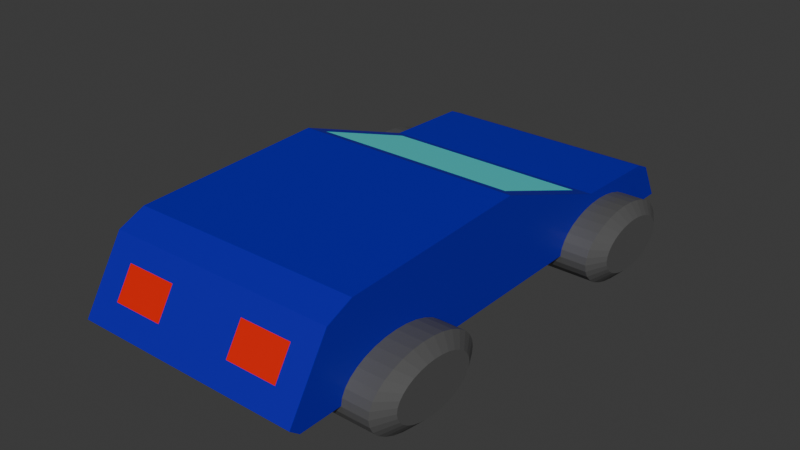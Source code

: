# Source: Car-Blue_1_.blend  (saved by Blender 4.1.23; exported with 4.5.12 LTS)
import bpy
from mathutils import Matrix  # noqa: F401  (used for matrix-valued properties, if any)

bpy.ops.wm.read_factory_settings(use_empty=True)
scene = bpy.context.scene
scene.name = 'Scene'

# ---- collections
col_collection = bpy.data.collections.new('Collection'); scene.collection.children.link(col_collection)

# ---- materials (node trees are filled in below, after node groups)
mat_material_005 = bpy.data.materials.new('Material.005')
mat_material_005.use_transparent_shadow = False
mat_material_003 = bpy.data.materials.new('Material.003')
mat_material_003.use_transparent_shadow = False
mat_material_004 = bpy.data.materials.new('Material.004')
mat_material_004.use_transparent_shadow = False
mat_material_001 = bpy.data.materials.new('Material.001')
mat_material_001.use_transparent_shadow = False
mat_material_002 = bpy.data.materials.new('Material.002')
mat_material_002.use_transparent_shadow = False

# ---- material node trees
mat_material_005.use_nodes = True; mat_material_005.node_tree.nodes.clear()
_N = mat_material_005.node_tree.nodes; _L = mat_material_005.node_tree.links
n0 = _N.new('ShaderNodeBsdfPrincipled'); n0.name = 'Principled BSDF'; n0.location = (10, 300)
n0.inputs[0].default_value = (0.0919, 0.0919, 0.0919, 1.0)
n1 = _N.new('ShaderNodeOutputMaterial'); n1.name = 'Material Output'; n1.location = (300, 300)
_L.new(n0.outputs[0], n1.inputs[0])
n1.is_active_output = True
mat_material_003.use_nodes = True; mat_material_003.node_tree.nodes.clear()
_N = mat_material_003.node_tree.nodes; _L = mat_material_003.node_tree.links
n0 = _N.new('ShaderNodeBsdfPrincipled'); n0.name = 'Principled BSDF'; n0.location = (10, 300)
n0.inputs[0].default_value = (0.01183, 0.0, 0.4179, 1.0)
n1 = _N.new('ShaderNodeOutputMaterial'); n1.name = 'Material Output'; n1.location = (300, 300)
_L.new(n0.outputs[0], n1.inputs[0])
n1.is_active_output = True
mat_material_004.use_nodes = True; mat_material_004.node_tree.nodes.clear()
_N = mat_material_004.node_tree.nodes; _L = mat_material_004.node_tree.links
n0 = _N.new('ShaderNodeBsdfPrincipled'); n0.name = 'Principled BSDF'; n0.location = (10, 300)
n0.inputs[0].default_value = (0.08682, 0.9039, 0.9039, 1.0)
n1 = _N.new('ShaderNodeOutputMaterial'); n1.name = 'Material Output'; n1.location = (300, 300)
_L.new(n0.outputs[0], n1.inputs[0])
n1.is_active_output = True
mat_material_001.use_nodes = True; mat_material_001.node_tree.nodes.clear()
_N = mat_material_001.node_tree.nodes; _L = mat_material_001.node_tree.links
n0 = _N.new('ShaderNodeBsdfPrincipled'); n0.name = 'Principled BSDF'; n0.location = (10, 300)
n0.inputs[0].default_value = (0.8003, 0.004748, 0.0, 1.0)
n1 = _N.new('ShaderNodeOutputMaterial'); n1.name = 'Material Output'; n1.location = (300, 300)
_L.new(n0.outputs[0], n1.inputs[0])
n1.is_active_output = True
mat_material_002.use_nodes = True; mat_material_002.node_tree.nodes.clear()
_N = mat_material_002.node_tree.nodes; _L = mat_material_002.node_tree.links
n0 = _N.new('ShaderNodeBsdfPrincipled'); n0.name = 'Principled BSDF'; n0.location = (10, 300)
n0.inputs[0].default_value = (0.8004, 0.7124, 0.0, 1.0)
n1 = _N.new('ShaderNodeOutputMaterial'); n1.name = 'Material Output'; n1.location = (300, 300)
_L.new(n0.outputs[0], n1.inputs[0])
n1.is_active_output = True

# ---- world
world_world = bpy.data.worlds.new('World'); scene.world = world_world
world_world.use_nodes = True; world_world.node_tree.nodes.clear()
_N = world_world.node_tree.nodes; _L = world_world.node_tree.links
n0 = _N.new('ShaderNodeOutputWorld'); n0.name = 'World Output'; n0.location = (300, 300)
n1 = _N.new('ShaderNodeBackground'); n1.name = 'Background'; n1.location = (10, 300)
n1.inputs[0].default_value = (0.05088, 0.05088, 0.05088, 1.0)
_L.new(n1.outputs[0], n0.inputs[0])
n0.is_active_output = True
world_world.color = (0.05088, 0.05088, 0.05088)
world_world.use_sun_shadow = False
world_world.sun_shadow_jitter_overblur = 0.0

# ---- meshes
me_cylinder_003 = bpy.data.meshes.new('Cylinder.003')
me_cylinder_003.from_pydata([(-0.5016, 0.615, 0.0), (-0.3506, 0.8816, 2.989e-08), (0.5016, 0.615, 0.0), (0.3506, 0.8816, -2.989e-08), (-0.5016, 0.6031, -0.12), (-0.3506, 0.8647, -0.172), (0.5016, 0.6031, -0.12), (0.3506, 0.8647, -0.172), (-0.5016, 0.5681, -0.2353), (-0.3506, 0.8145, -0.3374), (0.5016, 0.5681, -0.2353), (0.3506, 0.8145, -0.3374), (-0.5016, 0.5113, -0.3417), (-0.3506, 0.733, -0.4898), (0.5016, 0.5113, -0.3417), (0.3506, 0.733, -0.4898), (-0.5016, 0.4348, -0.4348), (-0.3506, 0.6234, -0.6234), (0.5016, 0.4348, -0.4348), (0.3506, 0.6234, -0.6234), (-0.5016, 0.3417, -0.5113), (-0.3506, 0.4898, -0.733), (0.5016, 0.3417, -0.5113), (0.3506, 0.4898, -0.733), (-0.5016, 0.2353, -0.5681), (-0.3506, 0.3374, -0.8145), (0.5016, 0.2353, -0.5681), (0.3506, 0.3374, -0.8145), (-0.5016, 0.12, -0.6031), (-0.3506, 0.172, -0.8647), (0.5016, 0.12, -0.6031), (0.3506, 0.172, -0.8647), (-0.5016, -1.002e-13, -0.615), (-0.3506, -1.002e-13, -0.8816), (0.5016, -1.002e-13, -0.615), (0.3506, -1.002e-13, -0.8816), (-0.5016, -0.12, -0.6031), (-0.3506, -0.172, -0.8647), (0.5016, -0.12, -0.6031), (0.3506, -0.172, -0.8647), (-0.5016, -0.2353, -0.5681), (-0.3506, -0.3374, -0.8145), (0.5016, -0.2353, -0.5681), (0.3506, -0.3374, -0.8145), (-0.5016, -0.3417, -0.5113), (-0.3506, -0.4898, -0.733), (0.5016, -0.3417, -0.5113), (0.3506, -0.4898, -0.733), (-0.5016, -0.4348, -0.4348), (-0.3506, -0.6234, -0.6234), (0.5016, -0.4348, -0.4348), (0.3506, -0.6234, -0.6234), (-0.5016, -0.5113, -0.3417), (-0.3506, -0.733, -0.4898), (0.5016, -0.5113, -0.3417), (0.3506, -0.733, -0.4898), (-0.5016, -0.5681, -0.2353), (-0.3506, -0.8145, -0.3374), (0.5016, -0.5681, -0.2353), (0.3506, -0.8145, -0.3374), (-0.5016, -0.6031, -0.12), (-0.3506, -0.8647, -0.172), (0.5016, -0.6031, -0.12), (0.3506, -0.8647, -0.172), (-0.5016, -0.615, 0.0), (-0.3506, -0.8816, 2.989e-08), (0.5016, -0.615, 0.0), (0.3506, -0.8816, -2.989e-08), (-0.5016, -0.6031, 0.12), (-0.3506, -0.8647, 0.172), (0.5016, -0.6031, 0.12), (0.3506, -0.8647, 0.172), (-0.5016, -0.5681, 0.2353), (-0.3506, -0.8145, 0.3374), (0.5016, -0.5681, 0.2353), (0.3506, -0.8145, 0.3374), (-0.5016, -0.5113, 0.3417), (-0.3506, -0.733, 0.4898), (0.5016, -0.5113, 0.3417), (0.3506, -0.733, 0.4898), (-0.5016, -0.4348, 0.4348), (-0.3506, -0.6234, 0.6234), (0.5016, -0.4348, 0.4348), (0.3506, -0.6234, 0.6234), (-0.5016, -0.3417, 0.5113), (-0.3506, -0.4898, 0.733), (0.5016, -0.3417, 0.5113), (0.3506, -0.4898, 0.733), (-0.5016, -0.2353, 0.5681), (-0.3506, -0.3374, 0.8145), (0.5016, -0.2353, 0.5681), (0.3506, -0.3374, 0.8145), (-0.5016, -0.12, 0.6031), (-0.3506, -0.172, 0.8647), (0.5016, -0.12, 0.6031), (0.3506, -0.172, 0.8647), (-0.5016, -1.002e-13, 0.615), (-0.3506, -1.002e-13, 0.8816), (0.5016, -1.002e-13, 0.615), (0.3506, -1.002e-13, 0.8816), (-0.5016, 0.12, 0.6031), (-0.3506, 0.172, 0.8647), (0.5016, 0.12, 0.6031), (0.3506, 0.172, 0.8647), (-0.5016, 0.2353, 0.5681), (-0.3506, 0.3374, 0.8145), (0.5016, 0.2353, 0.5681), (0.3506, 0.3374, 0.8145), (-0.5016, 0.3417, 0.5113), (-0.3506, 0.4898, 0.733), (0.5016, 0.3417, 0.5113), (0.3506, 0.4898, 0.733), (-0.5016, 0.4348, 0.4348), (-0.3506, 0.6234, 0.6234), (0.5016, 0.4348, 0.4348), (0.3506, 0.6234, 0.6234), (-0.5016, 0.5113, 0.3417), (-0.3506, 0.733, 0.4898), (0.5016, 0.5113, 0.3417), (0.3506, 0.733, 0.4898), (-0.5016, 0.5681, 0.2353), (-0.3506, 0.8145, 0.3374), (0.5016, 0.5681, 0.2353), (0.3506, 0.8145, 0.3374), (-0.5016, 0.6031, 0.12), (-0.3506, 0.8647, 0.172), (0.5016, 0.6031, 0.12), (0.3506, 0.8647, 0.172), (-3.285, -5.469, 0.0133), (-0.06781, -5.469, 0.0133), (-3.285, -1.841, 0.0133), (-3.107, -1.992, 2.218), (-0.06781, -1.841, 0.0133), (-0.2455, -1.992, 2.218), (-3.285, -3.709, 0.0133), (-0.2455, -3.559, 1.235), (-3.107, -3.559, 1.235), (-0.06781, -3.709, 0.0133), (-0.5016, -3.325, 5.979e-08), (-0.3506, -3.058, 8.968e-08), (0.5016, -3.325, 5.979e-08), (0.3506, -3.058, 2.989e-08), (-0.5016, -3.337, -0.12), (-0.3506, -3.075, -0.172), (0.5016, -3.337, -0.12), (0.3506, -3.075, -0.172), (-0.5016, -3.372, -0.2353), (-0.3506, -3.125, -0.3374), (0.5016, -3.372, -0.2353), (0.3506, -3.125, -0.3374), (-0.5016, -3.429, -0.3417), (-0.3506, -3.207, -0.4898), (0.5016, -3.429, -0.3417), (0.3506, -3.207, -0.4898), (-0.5016, -3.505, -0.4348), (-0.3506, -3.316, -0.6234), (0.5016, -3.505, -0.4348), (0.3506, -3.316, -0.6234), (-0.5016, -3.598, -0.5113), (-0.3506, -3.45, -0.733), (0.5016, -3.598, -0.5113), (0.3506, -3.45, -0.733), (-0.5016, -3.705, -0.5681), (-0.3506, -3.602, -0.8145), (0.5016, -3.705, -0.5681), (0.3506, -3.602, -0.8145), (-0.5016, -3.82, -0.6031), (-0.3506, -3.768, -0.8647), (0.5016, -3.82, -0.6031), (0.3506, -3.768, -0.8647), (-0.5016, -3.94, -0.615), (-0.3506, -3.94, -0.8816), (0.5016, -3.94, -0.615), (0.3506, -3.94, -0.8816), (-0.5016, -4.06, -0.6031), (-0.3506, -4.112, -0.8647), (0.5016, -4.06, -0.6031), (0.3506, -4.112, -0.8647), (-0.5016, -4.175, -0.5681), (-0.3506, -4.277, -0.8145), (0.5016, -4.175, -0.5681), (0.3506, -4.277, -0.8145), (-0.5016, -4.282, -0.5113), (-0.3506, -4.43, -0.733), (0.5016, -4.282, -0.5113), (0.3506, -4.43, -0.733), (-0.5016, -4.375, -0.4348), (-0.3506, -4.563, -0.6234), (0.5016, -4.375, -0.4348), (0.3506, -4.563, -0.6234), (-0.5016, -4.451, -0.3417), (-0.3506, -4.673, -0.4898), (0.5016, -4.451, -0.3417), (0.3506, -4.673, -0.4898), (-0.5016, -4.508, -0.2353), (-0.3506, -4.754, -0.3374), (0.5016, -4.508, -0.2353), (0.3506, -4.754, -0.3374), (-0.5016, -4.543, -0.12), (-0.3506, -4.805, -0.172), (0.5016, -4.543, -0.12), (0.3506, -4.805, -0.172), (-0.5016, -4.555, 5.979e-08), (-0.3506, -4.822, 8.968e-08), (0.5016, -4.555, 5.979e-08), (0.3506, -4.822, 2.989e-08), (-0.5016, -4.543, 0.12), (-0.3506, -4.805, 0.172), (0.5016, -4.543, 0.12), (0.3506, -4.805, 0.172), (-0.5016, -4.508, 0.2353), (-0.3506, -4.754, 0.3374), (0.5016, -4.508, 0.2353), (0.3506, -4.754, 0.3374), (-0.5016, -4.451, 0.3417), (-0.3506, -4.673, 0.4898), (0.5016, -4.451, 0.3417), (0.3506, -4.673, 0.4898), (-0.5016, -4.375, 0.4348), (-0.3506, -4.563, 0.6234), (0.5016, -4.375, 0.4348), (0.3506, -4.563, 0.6234), (-0.5016, -4.282, 0.5113), (-0.3506, -4.43, 0.733), (0.5016, -4.282, 0.5113), (0.3506, -4.43, 0.733), (-0.5016, -4.175, 0.5681), (-0.3506, -4.277, 0.8145), (0.5016, -4.175, 0.5681), (0.3506, -4.277, 0.8145), (-0.5016, -4.06, 0.6031), (-0.3506, -4.112, 0.8647), (0.5016, -4.06, 0.6031), (0.3506, -4.112, 0.8647), (-0.5016, -3.94, 0.615), (-0.3506, -3.94, 0.8816), (0.5016, -3.94, 0.615), (0.3506, -3.94, 0.8816), (-0.5016, -3.82, 0.6031), (-0.3506, -3.768, 0.8647), (0.5016, -3.82, 0.6031), (0.3506, -3.768, 0.8647), (-0.5016, -3.705, 0.5681), (-0.3506, -3.602, 0.8145), (0.5016, -3.705, 0.5681), (0.3506, -3.602, 0.8145), (-0.5016, -3.598, 0.5113), (-0.3506, -3.45, 0.733), (0.5016, -3.598, 0.5113), (0.3506, -3.45, 0.733), (-0.5016, -3.505, 0.4348), (-0.3506, -3.316, 0.6234), (0.5016, -3.505, 0.4348), (0.3506, -3.316, 0.6234), (-0.5016, -3.429, 0.3417), (-0.3506, -3.207, 0.4898), (0.5016, -3.429, 0.3417), (0.3506, -3.207, 0.4898), (-0.5016, -3.372, 0.2353), (-0.3506, -3.125, 0.3374), (0.5016, -3.372, 0.2353), (0.3506, -3.125, 0.3374), (-0.5016, -3.337, 0.12), (-0.3506, -3.075, 0.172), (0.5016, -3.337, 0.12), (0.3506, -3.075, 0.172), (-3.806, -3.325, 5.979e-08), (-3.655, -3.058, 8.968e-08), (-2.803, -3.325, 5.979e-08), (-2.954, -3.058, 2.989e-08), (-3.806, -3.337, -0.12), (-3.655, -3.075, -0.172), (-2.803, -3.337, -0.12), (-2.954, -3.075, -0.172), (-3.806, -3.372, -0.2353), (-3.655, -3.125, -0.3374), (-2.803, -3.372, -0.2353), (-2.954, -3.125, -0.3374), (-3.806, -3.429, -0.3417), (-3.655, -3.207, -0.4898), (-2.803, -3.429, -0.3417), (-2.954, -3.207, -0.4898), (-3.806, -3.505, -0.4348), (-3.655, -3.316, -0.6234), (-2.803, -3.505, -0.4348), (-2.954, -3.316, -0.6234), (-3.806, -3.598, -0.5113), (-3.655, -3.45, -0.733), (-2.803, -3.598, -0.5113), (-2.954, -3.45, -0.733), (-3.806, -3.705, -0.5681), (-3.655, -3.602, -0.8145), (-2.803, -3.705, -0.5681), (-2.954, -3.602, -0.8145), (-3.806, -3.82, -0.6031), (-3.655, -3.768, -0.8647), (-2.803, -3.82, -0.6031), (-2.954, -3.768, -0.8647), (-3.806, -3.94, -0.615), (-3.655, -3.94, -0.8816), (-2.803, -3.94, -0.615), (-2.954, -3.94, -0.8816), (-3.806, -4.06, -0.6031), (-3.655, -4.112, -0.8647), (-2.803, -4.06, -0.6031), (-2.954, -4.112, -0.8647), (-3.806, -4.175, -0.5681), (-3.655, -4.277, -0.8145), (-2.803, -4.175, -0.5681), (-2.954, -4.277, -0.8145), (-3.806, -4.282, -0.5113), (-3.655, -4.43, -0.733), (-2.803, -4.282, -0.5113), (-2.954, -4.43, -0.733), (-3.806, -4.375, -0.4348), (-3.655, -4.563, -0.6234), (-2.803, -4.375, -0.4348), (-2.954, -4.563, -0.6234), (-3.806, -4.451, -0.3417), (-3.655, -4.673, -0.4898), (-2.803, -4.451, -0.3417), (-2.954, -4.673, -0.4898), (-3.806, -4.508, -0.2353), (-3.655, -4.754, -0.3374), (-2.803, -4.508, -0.2353), (-2.954, -4.754, -0.3374), (-3.806, -4.543, -0.12), (-3.655, -4.805, -0.172), (-2.803, -4.543, -0.12), (-2.954, -4.805, -0.172), (-3.806, -4.555, 5.979e-08), (-3.655, -4.822, 8.968e-08), (-2.803, -4.555, 5.979e-08), (-2.954, -4.822, 2.989e-08), (-3.806, -4.543, 0.12), (-3.655, -4.805, 0.172), (-2.803, -4.543, 0.12), (-2.954, -4.805, 0.172), (-3.806, -4.508, 0.2353), (-3.655, -4.754, 0.3374), (-2.803, -4.508, 0.2353), (-2.954, -4.754, 0.3374), (-3.806, -4.451, 0.3417), (-3.655, -4.673, 0.4898), (-2.803, -4.451, 0.3417), (-2.954, -4.673, 0.4898), (-3.806, -4.375, 0.4348), (-3.655, -4.563, 0.6234), (-2.803, -4.375, 0.4348), (-2.954, -4.563, 0.6234), (-3.806, -4.282, 0.5113), (-3.655, -4.43, 0.733), (-2.803, -4.282, 0.5113), (-2.954, -4.43, 0.733), (-3.806, -4.175, 0.5681), (-3.655, -4.277, 0.8145), (-2.803, -4.175, 0.5681), (-2.954, -4.277, 0.8145), (-3.806, -4.06, 0.6031), (-3.655, -4.112, 0.8647), (-2.803, -4.06, 0.6031), (-2.954, -4.112, 0.8647), (-3.806, -3.94, 0.615), (-3.655, -3.94, 0.8816), (-2.803, -3.94, 0.615), (-2.954, -3.94, 0.8816), (-3.806, -3.82, 0.6031), (-3.655, -3.768, 0.8647), (-2.803, -3.82, 0.6031), (-2.954, -3.768, 0.8647), (-3.806, -3.705, 0.5681), (-3.655, -3.602, 0.8145), (-2.803, -3.705, 0.5681), (-2.954, -3.602, 0.8145), (-3.806, -3.598, 0.5113), (-3.655, -3.45, 0.733), (-2.803, -3.598, 0.5113), (-2.954, -3.45, 0.733), (-3.806, -3.505, 0.4348), (-3.655, -3.316, 0.6234), (-2.803, -3.505, 0.4348), (-2.954, -3.316, 0.6234), (-3.806, -3.429, 0.3417), (-3.655, -3.207, 0.4898), (-2.803, -3.429, 0.3417), (-2.954, -3.207, 0.4898), (-3.806, -3.372, 0.2353), (-3.655, -3.125, 0.3374), (-2.803, -3.372, 0.2353), (-2.954, -3.125, 0.3374), (-3.806, -3.337, 0.12), (-3.655, -3.075, 0.172), (-2.803, -3.337, 0.12), (-2.954, -3.075, 0.172), (-3.806, 0.8217, 5.979e-08), (-3.655, 1.088, 8.968e-08), (-2.803, 0.8217, 5.979e-08), (-2.954, 1.088, 2.989e-08), (-3.806, 0.8099, -0.12), (-3.655, 1.071, -0.172), (-2.803, 0.8099, -0.12), (-2.954, 1.071, -0.172), (-3.806, 0.7749, -0.2353), (-3.655, 1.021, -0.3374), (-2.803, 0.7749, -0.2353), (-2.954, 1.021, -0.3374), (-3.806, 0.7181, -0.3417), (-3.655, 0.9398, -0.4898), (-2.803, 0.7181, -0.3417), (-2.954, 0.9398, -0.4898), (-3.806, 0.6416, -0.4348), (-3.655, 0.8302, -0.6234), (-2.803, 0.6416, -0.4348), (-2.954, 0.8302, -0.6234), (-3.806, 0.5484, -0.5113), (-3.655, 0.6966, -0.733), (-2.803, 0.5484, -0.5113), (-2.954, 0.6966, -0.733), (-3.806, 0.4421, -0.5681), (-3.655, 0.5441, -0.8145), (-2.803, 0.4421, -0.5681), (-2.954, 0.5441, -0.8145), (-3.806, 0.3267, -0.6031), (-3.655, 0.3788, -0.8647), (-2.803, 0.3267, -0.6031), (-2.954, 0.3788, -0.8647), (-3.806, 0.2068, -0.615), (-3.655, 0.2068, -0.8816), (-2.803, 0.2068, -0.615), (-2.954, 0.2068, -0.8816), (-3.806, 0.08678, -0.6031), (-3.655, 0.03476, -0.8647), (-2.803, 0.08678, -0.6031), (-2.954, 0.03476, -0.8647), (-3.806, -0.02858, -0.5681), (-3.655, -0.1306, -0.8145), (-2.803, -0.02858, -0.5681), (-2.954, -0.1306, -0.8145), (-3.806, -0.1349, -0.5113), (-3.655, -0.2831, -0.733), (-2.803, -0.1349, -0.5113), (-2.954, -0.2831, -0.733), (-3.806, -0.2281, -0.4348), (-3.655, -0.4166, -0.6234), (-2.803, -0.2281, -0.4348), (-2.954, -0.4166, -0.6234), (-3.806, -0.3046, -0.3417), (-3.655, -0.5263, -0.4898), (-2.803, -0.3046, -0.3417), (-2.954, -0.5263, -0.4898), (-3.806, -0.3614, -0.2353), (-3.655, -0.6078, -0.3374), (-2.803, -0.3614, -0.2353), (-2.954, -0.6078, -0.3374), (-3.806, -0.3964, -0.12), (-3.655, -0.6579, -0.172), (-2.803, -0.3964, -0.12), (-2.954, -0.6579, -0.172), (-3.806, -0.4082, 5.979e-08), (-3.655, -0.6749, 8.968e-08), (-2.803, -0.4082, 5.979e-08), (-2.954, -0.6749, 2.989e-08), (-3.806, -0.3964, 0.12), (-3.655, -0.6579, 0.172), (-2.803, -0.3964, 0.12), (-2.954, -0.6579, 0.172), (-3.806, -0.3614, 0.2353), (-3.655, -0.6078, 0.3374), (-2.803, -0.3614, 0.2353), (-2.954, -0.6078, 0.3374), (-3.806, -0.3046, 0.3417), (-3.655, -0.5263, 0.4898), (-2.803, -0.3046, 0.3417), (-2.954, -0.5263, 0.4898), (-3.806, -0.2281, 0.4348), (-3.655, -0.4166, 0.6234), (-2.803, -0.2281, 0.4348), (-2.954, -0.4166, 0.6234), (-3.806, -0.1349, 0.5113), (-3.655, -0.2831, 0.733), (-2.803, -0.1349, 0.5113), (-2.954, -0.2831, 0.733), (-3.806, -0.02858, 0.5681), (-3.655, -0.1306, 0.8145), (-2.803, -0.02858, 0.5681), (-2.954, -0.1306, 0.8145), (-3.806, 0.08678, 0.6031), (-3.655, 0.03476, 0.8647), (-2.803, 0.08678, 0.6031), (-2.954, 0.03476, 0.8647), (-3.806, 0.2068, 0.615), (-3.655, 0.2068, 0.8816), (-2.803, 0.2068, 0.615), (-2.954, 0.2068, 0.8816), (-3.806, 0.3267, 0.6031), (-3.655, 0.3788, 0.8647), (-2.803, 0.3267, 0.6031), (-2.954, 0.3788, 0.8647), (-3.806, 0.4421, 0.5681), (-3.655, 0.5441, 0.8145), (-2.803, 0.4421, 0.5681), (-2.954, 0.5441, 0.8145), (-3.806, 0.5484, 0.5113), (-3.655, 0.6966, 0.733), (-2.803, 0.5484, 0.5113), (-2.954, 0.6966, 0.733), (-3.806, 0.6416, 0.4348), (-3.655, 0.8302, 0.6234), (-2.803, 0.6416, 0.4348), (-2.954, 0.8302, 0.6234), (-3.806, 0.7181, 0.3417), (-3.655, 0.9398, 0.4898), (-2.803, 0.7181, 0.3417), (-2.954, 0.9398, 0.4898), (-3.806, 0.7749, 0.2353), (-3.655, 1.021, 0.3374), (-2.803, 0.7749, 0.2353), (-2.954, 1.021, 0.3374), (-3.806, 0.8099, 0.12), (-3.655, 1.071, 0.172), (-2.803, 0.8099, 0.12), (-2.954, 1.071, 0.172), (-3.285, -3.709, 1.141), (-3.285, -1.841, 2.312), (-0.06781, -1.841, 2.312), (-0.06781, -3.709, 1.141), (-2.928, -5.469, 0.0133), (-2.57, -5.469, 0.0133), (-2.213, -5.469, 0.0133), (-1.855, -5.469, 0.0133), (-1.498, -5.469, 0.0133), (-1.14, -5.469, 0.0133), (-0.7827, -5.469, 0.0133), (-0.4253, -5.469, 0.0133), (-2.928, -1.841, 2.312), (-2.57, -1.841, 2.312), (-2.213, -1.841, 2.312), (-1.855, -1.841, 2.312), (-1.498, -1.841, 2.312), (-1.14, -1.841, 2.312), (-0.7827, -1.841, 2.312), (-0.4253, -1.841, 2.312), (-0.4253, -1.841, 0.0133), (-0.7827, -1.841, 0.0133), (-1.14, -1.841, 0.0133), (-1.498, -1.841, 0.0133), (-1.855, -1.841, 0.0133), (-2.213, -1.841, 0.0133), (-2.57, -1.841, 0.0133), (-2.928, -1.841, 0.0133), (-2.928, -3.709, 1.141), (-2.57, -3.709, 1.141), (-2.213, -3.709, 1.141), (-1.855, -3.709, 1.141), (-1.498, -3.709, 1.141), (-1.14, -3.709, 1.141), (-0.7827, -3.709, 1.141), (-0.4253, -3.709, 1.141), (-0.4253, -3.709, 0.0133), (-0.7827, -3.709, 0.0133), (-1.14, -3.709, 0.0133), (-1.498, -3.709, 0.0133), (-1.855, -3.709, 0.0133), (-2.213, -3.709, 0.0133), (-2.57, -3.709, 0.0133), (-2.928, -3.709, 0.0133), (-2.789, -1.992, 2.218), (-2.471, -1.992, 2.218), (-2.153, -1.992, 2.218), (-1.835, -1.992, 2.218), (-1.517, -1.992, 2.218), (-1.199, -1.992, 2.218), (-0.8815, -1.992, 2.218), (-0.5635, -1.992, 2.218), (-2.789, -3.559, 1.235), (-2.471, -3.559, 1.235), (-2.153, -3.559, 1.235), (-1.835, -3.559, 1.235), (-1.517, -3.559, 1.235), (-1.199, -3.559, 1.235), (-0.8815, -3.559, 1.235), (-0.5635, -3.559, 1.235), (-3.285, -5.361, 0.3634), (-3.285, -5.252, 0.7135), (-3.285, 1.407, 1.404), (-3.285, 1.651, 0.7086), (-0.06781, 1.407, 1.404), (-0.06781, 1.651, 0.7086), (-0.06781, -5.252, 0.7135), (-0.06781, -5.361, 0.3634), (-0.06781, -1.841, 1.546), (-0.06781, -1.841, 0.7796), (-3.285, -1.841, 1.546), (-3.285, -1.841, 0.7796), (-3.285, -3.709, 0.7649), (-3.285, -3.709, 0.3891), (-0.06781, -3.709, 0.7649), (-0.06781, -3.709, 0.3891), (-0.4253, -5.252, 0.7135), (-0.4253, -5.361, 0.3634), (-0.7827, -5.252, 0.7135), (-0.7827, -5.361, 0.3634), (-1.14, -5.252, 0.7135), (-1.14, -5.361, 0.3634), (-2.213, -5.252, 0.7135), (-2.213, -5.361, 0.3634), (-2.57, -5.252, 0.7135), (-2.57, -5.361, 0.3634), (-2.928, -5.252, 0.7135), (-2.928, -5.361, 0.3634), (-2.928, 1.407, 1.404), (-2.928, 1.651, 0.7086), (-2.57, 1.407, 1.404), (-2.57, 1.651, 0.7086), (-2.213, 1.407, 1.404), (-2.213, 1.651, 0.7086), (-1.855, 1.407, 1.404), (-1.855, 1.651, 0.7086), (-1.498, 1.407, 1.404), (-1.498, 1.651, 0.7086), (-1.14, 1.407, 1.404), (-1.14, 1.651, 0.7086), (-0.7827, 1.407, 1.404), (-0.7827, 1.651, 0.7086), (-0.4253, 1.407, 1.404), (-0.4253, 1.651, 0.7086), (-3.285, 1.826, 0.2081), (-3.285, 1.688, 0.0133), (-0.06781, 1.688, 0.0133), (-0.06781, 1.826, 0.2081), (-0.4253, 1.688, 0.0133), (-0.4253, 1.826, 0.2081), (-0.7827, 1.688, 0.0133), (-0.7827, 1.826, 0.2081), (-1.14, 1.688, 0.0133), (-1.14, 1.826, 0.2081), (-1.498, 1.688, 0.0133), (-1.498, 1.826, 0.2081), (-1.855, 1.688, 0.0133), (-1.855, 1.826, 0.2081), (-2.213, 1.688, 0.0133), (-2.213, 1.826, 0.2081), (-2.57, 1.688, 0.0133), (-2.57, 1.826, 0.2081), (-2.928, 1.826, 0.2081), (-2.928, 1.688, 0.0133), (-3.285, 0.8828, 2.119), (-3.285, 1.255, 1.835), (-0.06781, 1.255, 1.835), (-0.06781, 0.8828, 2.119), (-2.928, 0.8828, 2.119), (-2.928, 1.255, 1.835), (-2.57, 0.8828, 2.119), (-2.57, 1.255, 1.835), (-2.213, 0.8828, 2.119), (-2.213, 1.255, 1.835), (-1.855, 0.8828, 2.119), (-1.855, 1.255, 1.835), (-1.498, 0.8828, 2.119), (-1.498, 1.255, 1.835), (-1.14, 0.8828, 2.119), (-1.14, 1.255, 1.835), (-0.7827, 0.8828, 2.119), (-0.7827, 1.255, 1.835), (-0.4253, 1.255, 1.835), (-0.4253, 0.8828, 2.119), (-3.285, -5.192, 0.9075), (-3.285, -4.98, 1.072), (-0.06781, -4.98, 1.072), (-0.06781, -5.192, 0.9075), (-0.4253, -4.98, 1.072), (-0.4253, -5.192, 0.9075), (-0.7827, -4.98, 1.072), (-0.7827, -5.192, 0.9075), (-1.14, -4.98, 1.072), (-1.14, -5.192, 0.9075), (-1.498, -4.98, 1.072), (-1.498, -5.192, 0.9075), (-1.855, -4.98, 1.072), (-1.855, -5.192, 0.9075), (-2.213, -4.98, 1.072), (-2.213, -5.192, 0.9075), (-2.57, -4.98, 1.072), (-2.57, -5.192, 0.9075), (-2.928, -5.192, 0.9075), (-2.928, -4.98, 1.072)], [], [(125, 127, 3, 1), (9, 11, 15, 13), (13, 15, 19, 17), (17, 19, 23, 21), (21, 23, 27, 25), (25, 27, 31, 29), (29, 31, 35, 33), (33, 35, 39, 37), (37, 39, 43, 41), (41, 43, 47, 45), (45, 47, 51, 49), (49, 51, 55, 53), (53, 55, 59, 57), (57, 59, 63, 61), (61, 63, 67, 65), (65, 67, 71, 69), (69, 71, 75, 73), (73, 75, 79, 77), (77, 79, 83, 81), (81, 83, 87, 85), (85, 87, 91, 89), (89, 91, 95, 93), (93, 95, 99, 97), (97, 99, 103, 101), (101, 103, 107, 105), (105, 107, 111, 109), (109, 111, 115, 113), (113, 115, 119, 117), (117, 119, 123, 121), (121, 123, 127, 125), (5, 7, 11, 9), (6, 2, 126, 122, 118, 114, 110, 106, 102, 98, 94, 90, 86, 82, 78, 74, 70, 66, 62, 58, 54, 50, 46, 42, 38, 34, 30, 26, 22, 18, 14, 10), (1, 3, 7, 5), (1, 5, 4, 0), (7, 3, 2, 6), (5, 9, 8, 4), (11, 7, 6, 10), (9, 13, 12, 8), (15, 11, 10, 14), (13, 17, 16, 12), (19, 15, 14, 18), (17, 21, 20, 16), (23, 19, 18, 22), (21, 25, 24, 20), (27, 23, 22, 26), (25, 29, 28, 24), (31, 27, 26, 30), (29, 33, 32, 28), (35, 31, 30, 34), (33, 37, 36, 32), (39, 35, 34, 38), (37, 41, 40, 36), (43, 39, 38, 42), (41, 45, 44, 40), (47, 43, 42, 46), (45, 49, 48, 44), (51, 47, 46, 50), (49, 53, 52, 48), (55, 51, 50, 54), (53, 57, 56, 52), (59, 55, 54, 58), (57, 61, 60, 56), (63, 59, 58, 62), (61, 65, 64, 60), (67, 63, 62, 66), (65, 69, 68, 64), (71, 67, 66, 70), (69, 73, 72, 68), (75, 71, 70, 74), (73, 77, 76, 72), (79, 75, 74, 78), (77, 81, 80, 76), (83, 79, 78, 82), (81, 85, 84, 80), (87, 83, 82, 86), (85, 89, 88, 84), (91, 87, 86, 90), (89, 93, 92, 88), (95, 91, 90, 94), (93, 97, 96, 92), (99, 95, 94, 98), (97, 101, 100, 96), (103, 99, 98, 102), (101, 105, 104, 100), (107, 103, 102, 106), (105, 109, 108, 104), (111, 107, 106, 110), (109, 113, 112, 108), (115, 111, 110, 114), (113, 117, 116, 112), (119, 115, 114, 118), (117, 121, 120, 116), (123, 119, 118, 122), (121, 125, 124, 120), (127, 123, 122, 126), (125, 1, 0, 124), (3, 127, 126, 2), (0, 4, 8, 12, 16, 20, 24, 28, 32, 36, 40, 44, 48, 52, 56, 60, 64, 68, 72, 76, 80, 84, 88, 92, 96, 100, 104, 108, 112, 116, 120, 124), (649, 665, 541, 524), (610, 651, 653, 612), (557, 556, 672, 670), (558, 137, 129, 533), (583, 666, 667, 522, 594), (584, 647, 651, 610), (633, 623, 625, 631), (624, 664, 648, 586), (594, 522, 523, 592), (525, 557, 670, 668), (542, 132, 137, 558), (590, 524, 525, 596), (263, 265, 141, 139), (147, 149, 153, 151), (151, 153, 157, 155), (155, 157, 161, 159), (159, 161, 165, 163), (163, 165, 169, 167), (167, 169, 173, 171), (171, 173, 177, 175), (175, 177, 181, 179), (179, 181, 185, 183), (183, 185, 189, 187), (187, 189, 193, 191), (191, 193, 197, 195), (195, 197, 201, 199), (199, 201, 205, 203), (203, 205, 209, 207), (207, 209, 213, 211), (211, 213, 217, 215), (215, 217, 221, 219), (219, 221, 225, 223), (223, 225, 229, 227), (227, 229, 233, 231), (231, 233, 237, 235), (235, 237, 241, 239), (239, 241, 245, 243), (243, 245, 249, 247), (247, 249, 253, 251), (251, 253, 257, 255), (255, 257, 261, 259), (259, 261, 265, 263), (143, 145, 149, 147), (144, 140, 264, 260, 256, 252, 248, 244, 240, 236, 232, 228, 224, 220, 216, 212, 208, 204, 200, 196, 192, 188, 184, 180, 176, 172, 168, 164, 160, 156, 152, 148), (139, 141, 145, 143), (139, 143, 142, 138), (145, 141, 140, 144), (143, 147, 146, 142), (149, 145, 144, 148), (147, 151, 150, 146), (153, 149, 148, 152), (151, 155, 154, 150), (157, 153, 152, 156), (155, 159, 158, 154), (161, 157, 156, 160), (159, 163, 162, 158), (165, 161, 160, 164), (163, 167, 166, 162), (169, 165, 164, 168), (167, 171, 170, 166), (173, 169, 168, 172), (171, 175, 174, 170), (177, 173, 172, 176), (175, 179, 178, 174), (181, 177, 176, 180), (179, 183, 182, 178), (185, 181, 180, 184), (183, 187, 186, 182), (189, 185, 184, 188), (187, 191, 190, 186), (193, 189, 188, 192), (191, 195, 194, 190), (197, 193, 192, 196), (195, 199, 198, 194), (201, 197, 196, 200), (199, 203, 202, 198), (205, 201, 200, 204), (203, 207, 206, 202), (209, 205, 204, 208), (207, 211, 210, 206), (213, 209, 208, 212), (211, 215, 214, 210), (217, 213, 212, 216), (215, 219, 218, 214), (221, 217, 216, 220), (219, 223, 222, 218), (225, 221, 220, 224), (223, 227, 226, 222), (229, 225, 224, 228), (227, 231, 230, 226), (233, 229, 228, 232), (231, 235, 234, 230), (237, 233, 232, 236), (235, 239, 238, 234), (241, 237, 236, 240), (239, 243, 242, 238), (245, 241, 240, 244), (243, 247, 246, 242), (249, 245, 244, 248), (247, 251, 250, 246), (253, 249, 248, 252), (251, 255, 254, 250), (257, 253, 252, 256), (255, 259, 258, 254), (261, 257, 256, 260), (259, 263, 262, 258), (265, 261, 260, 264), (263, 139, 138, 262), (141, 265, 264, 140), (138, 142, 146, 150, 154, 158, 162, 166, 170, 174, 178, 182, 186, 190, 194, 198, 202, 206, 210, 214, 218, 222, 226, 230, 234, 238, 242, 246, 250, 254, 258, 262), (391, 393, 269, 267), (275, 277, 281, 279), (279, 281, 285, 283), (283, 285, 289, 287), (287, 289, 293, 291), (291, 293, 297, 295), (295, 297, 301, 299), (299, 301, 305, 303), (303, 305, 309, 307), (307, 309, 313, 311), (311, 313, 317, 315), (315, 317, 321, 319), (319, 321, 325, 323), (323, 325, 329, 327), (327, 329, 333, 331), (331, 333, 337, 335), (335, 337, 341, 339), (339, 341, 345, 343), (343, 345, 349, 347), (347, 349, 353, 351), (351, 353, 357, 355), (355, 357, 361, 359), (359, 361, 365, 363), (363, 365, 369, 367), (367, 369, 373, 371), (371, 373, 377, 375), (375, 377, 381, 379), (379, 381, 385, 383), (383, 385, 389, 387), (387, 389, 393, 391), (271, 273, 277, 275), (272, 268, 392, 388, 384, 380, 376, 372, 368, 364, 360, 356, 352, 348, 344, 340, 336, 332, 328, 324, 320, 316, 312, 308, 304, 300, 296, 292, 288, 284, 280, 276), (267, 269, 273, 271), (267, 271, 270, 266), (273, 269, 268, 272), (271, 275, 274, 270), (277, 273, 272, 276), (275, 279, 278, 274), (281, 277, 276, 280), (279, 283, 282, 278), (285, 281, 280, 284), (283, 287, 286, 282), (289, 285, 284, 288), (287, 291, 290, 286), (293, 289, 288, 292), (291, 295, 294, 290), (297, 293, 292, 296), (295, 299, 298, 294), (301, 297, 296, 300), (299, 303, 302, 298), (305, 301, 300, 304), (303, 307, 306, 302), (309, 305, 304, 308), (307, 311, 310, 306), (313, 309, 308, 312), (311, 315, 314, 310), (317, 313, 312, 316), (315, 319, 318, 314), (321, 317, 316, 320), (319, 323, 322, 318), (325, 321, 320, 324), (323, 327, 326, 322), (329, 325, 324, 328), (327, 331, 330, 326), (333, 329, 328, 332), (331, 335, 334, 330), (337, 333, 332, 336), (335, 339, 338, 334), (341, 337, 336, 340), (339, 343, 342, 338), (345, 341, 340, 344), (343, 347, 346, 342), (349, 345, 344, 348), (347, 351, 350, 346), (353, 349, 348, 352), (351, 355, 354, 350), (357, 353, 352, 356), (355, 359, 358, 354), (361, 357, 356, 360), (359, 363, 362, 358), (365, 361, 360, 364), (363, 367, 366, 362), (369, 365, 364, 368), (367, 371, 370, 366), (373, 369, 368, 372), (371, 375, 374, 370), (377, 373, 372, 376), (375, 379, 378, 374), (381, 377, 376, 380), (379, 383, 382, 378), (385, 381, 380, 384), (383, 387, 386, 382), (389, 385, 384, 388), (387, 391, 390, 386), (393, 389, 388, 392), (391, 267, 266, 390), (269, 393, 392, 268), (266, 270, 274, 278, 282, 286, 290, 294, 298, 302, 306, 310, 314, 318, 322, 326, 330, 334, 338, 342, 346, 350, 354, 358, 362, 366, 370, 374, 378, 382, 386, 390), (519, 521, 397, 395), (403, 405, 409, 407), (407, 409, 413, 411), (411, 413, 417, 415), (415, 417, 421, 419), (419, 421, 425, 423), (423, 425, 429, 427), (427, 429, 433, 431), (431, 433, 437, 435), (435, 437, 441, 439), (439, 441, 445, 443), (443, 445, 449, 447), (447, 449, 453, 451), (451, 453, 457, 455), (455, 457, 461, 459), (459, 461, 465, 463), (463, 465, 469, 467), (467, 469, 473, 471), (471, 473, 477, 475), (475, 477, 481, 479), (479, 481, 485, 483), (483, 485, 489, 487), (487, 489, 493, 491), (491, 493, 497, 495), (495, 497, 501, 499), (499, 501, 505, 503), (503, 505, 509, 507), (507, 509, 513, 511), (511, 513, 517, 515), (515, 517, 521, 519), (399, 401, 405, 403), (400, 396, 520, 516, 512, 508, 504, 500, 496, 492, 488, 484, 480, 476, 472, 468, 464, 460, 456, 452, 448, 444, 440, 436, 432, 428, 424, 420, 416, 412, 408, 404), (395, 397, 401, 399), (395, 399, 398, 394), (401, 397, 396, 400), (399, 403, 402, 398), (405, 401, 400, 404), (403, 407, 406, 402), (409, 405, 404, 408), (407, 411, 410, 406), (413, 409, 408, 412), (411, 415, 414, 410), (417, 413, 412, 416), (415, 419, 418, 414), (421, 417, 416, 420), (419, 423, 422, 418), (425, 421, 420, 424), (423, 427, 426, 422), (429, 425, 424, 428), (427, 431, 430, 426), (433, 429, 428, 432), (431, 435, 434, 430), (437, 433, 432, 436), (435, 439, 438, 434), (441, 437, 436, 440), (439, 443, 442, 438), (445, 441, 440, 444), (443, 447, 446, 442), (449, 445, 444, 448), (447, 451, 450, 446), (453, 449, 448, 452), (451, 455, 454, 450), (457, 453, 452, 456), (455, 459, 458, 454), (461, 457, 456, 460), (459, 463, 462, 458), (465, 461, 460, 464), (463, 467, 466, 462), (469, 465, 464, 468), (467, 471, 470, 466), (473, 469, 468, 472), (471, 475, 474, 470), (477, 473, 472, 476), (475, 479, 478, 474), (481, 477, 476, 480), (479, 483, 482, 478), (485, 481, 480, 484), (483, 487, 486, 482), (489, 485, 484, 488), (487, 491, 490, 486), (493, 489, 488, 492), (491, 495, 494, 490), (497, 493, 492, 496), (495, 499, 498, 494), (501, 497, 496, 500), (499, 503, 502, 498), (505, 501, 500, 504), (503, 507, 506, 502), (509, 505, 504, 508), (507, 511, 510, 506), (513, 509, 508, 512), (511, 515, 514, 510), (517, 513, 512, 516), (515, 519, 518, 514), (521, 517, 516, 520), (519, 395, 394, 518), (397, 521, 520, 396), (394, 398, 402, 406, 410, 414, 418, 422, 426, 430, 434, 438, 442, 446, 450, 454, 458, 462, 466, 470, 474, 478, 482, 486, 490, 494, 498, 502, 506, 510, 514, 518), (581, 135, 133, 573), (136, 131, 523, 522), (573, 133, 524, 541), (133, 135, 525, 524), (574, 136, 522, 550), (135, 581, 557, 525), (581, 580, 556, 557), (580, 579, 555, 556), (579, 578, 554, 555), (578, 577, 553, 554), (577, 576, 552, 553), (576, 575, 551, 552), (575, 574, 550, 551), (131, 566, 534, 523), (566, 567, 535, 534), (567, 568, 536, 535), (568, 569, 537, 536), (569, 570, 538, 537), (570, 571, 539, 538), (571, 572, 540, 539), (572, 573, 541, 540), (136, 574, 566, 131), (574, 575, 567, 566), (575, 576, 568, 567), (576, 577, 569, 568), (577, 578, 570, 569), (578, 579, 571, 570), (579, 580, 572, 571), (580, 581, 573, 572), (130, 549, 565, 134), (549, 548, 564, 565), (548, 547, 563, 564), (547, 546, 562, 563), (546, 545, 561, 562), (545, 544, 560, 561), (544, 543, 559, 560), (543, 542, 558, 559), (631, 625, 587, 629), (644, 611, 613, 643), (643, 613, 615, 641), (641, 615, 617, 639), (639, 617, 619, 637), (637, 619, 621, 635), (635, 621, 623, 633), (586, 648, 649, 524, 590), (622, 663, 664, 624), (620, 661, 663, 622), (618, 659, 661, 620), (616, 657, 659, 618), (614, 655, 657, 616), (612, 653, 655, 614), (596, 525, 668, 669, 588), (556, 555, 674, 672), (555, 554, 676, 674), (554, 553, 678, 676), (553, 552, 680, 678), (552, 551, 682, 680), (551, 550, 685, 682), (134, 565, 526, 128), (565, 564, 527, 526), (564, 563, 528, 527), (563, 562, 529, 528), (562, 561, 530, 529), (561, 560, 531, 530), (560, 559, 532, 531), (559, 558, 533, 532), (592, 523, 646, 647, 584), (652, 650, 534, 535), (654, 652, 535, 536), (656, 654, 536, 537), (658, 656, 537, 538), (660, 658, 538, 539), (662, 660, 539, 540), (665, 662, 540, 541), (632, 630, 542, 543), (623, 622, 624, 625), (634, 632, 543, 544), (621, 620, 622, 623), (636, 634, 544, 545), (619, 618, 620, 621), (638, 636, 545, 546), (617, 616, 618, 619), (640, 638, 546, 547), (615, 614, 616, 617), (642, 640, 547, 548), (613, 612, 614, 615), (645, 642, 548, 549), (611, 610, 612, 613), (627, 645, 549, 130), (585, 584, 610, 611), (550, 522, 667, 685), (605, 604, 606, 608, 609, 607), (589, 588, 598, 599), (132, 591, 597, 137), (591, 590, 596, 597), (128, 582, 595, 134), (582, 583, 594, 595), (134, 595, 593, 130), (595, 594, 592, 593), (630, 628, 132, 542), (587, 586, 590, 591), (609, 608, 583, 582), (137, 597, 589, 129), (597, 596, 588, 589), (628, 629, 587, 591, 132), (625, 624, 586, 587), (626, 585, 611, 644), (593, 592, 584, 585), (599, 598, 600, 602, 603, 601), (645, 627, 626, 644), (628, 630, 631, 629), (630, 632, 633, 631), (632, 634, 635, 633), (634, 636, 637, 635), (636, 638, 639, 637), (638, 640, 641, 639), (640, 642, 643, 641), (642, 645, 644, 643), (130, 593, 585, 626, 627), (665, 649, 648, 664), (646, 650, 651, 647), (650, 652, 653, 651), (652, 654, 655, 653), (654, 656, 657, 655), (656, 658, 659, 657), (658, 660, 661, 659), (660, 662, 663, 661), (662, 665, 664, 663), (650, 646, 523, 534), (685, 667, 666, 684), (668, 670, 671, 669), (670, 672, 673, 671), (672, 674, 675, 673), (674, 676, 677, 675), (676, 678, 679, 677), (678, 680, 681, 679), (680, 682, 683, 681), (682, 685, 684, 683), (129, 589, 599, 601, 603, 602, 600, 598, 588, 669, 671, 673, 675, 677, 679, 681, 683, 684, 666, 583, 608, 606, 604, 605, 607, 609, 582, 128, 526, 527, 528, 529, 530, 531, 532, 533)])
me_cylinder_003.polygons.foreach_set('material_index', [0, 0, 0, 0, 0, 0, 0, 0, 0, 0, 0, 0, 0, 0, 0, 0, 0, 0, 0, 0, 0, 0, 0, 0, 0, 0, 0, 0, 0, 0, 0, 0, 0, 0, 0, 0, 0, 0, 0, 0, 0, 0, 0, 0, 0, 0, 0, 0, 0, 0, 0, 0, 0, 0, 0, 0, 0, 0, 0, 0, 0, 0, 0, 0, 0, 0, 0, 0, 0, 0, 0, 0, 0, 0, 0, 0, 0, 0, 0, 0, 0, 0, 0, 0, 0, 0, 0, 0, 0, 0, 0, 0, 0, 0, 0, 0, 0, 0, 1, 1, 1, 1, 1, 1, 1, 1, 1, 1, 1, 1, 0, 0, 0, 0, 0, 0, 0, 0, 0, 0, 0, 0, 0, 0, 0, 0, 0, 0, 0, 0, 0, 0, 0, 0, 0, 0, 0, 0, 0, 0, 0, 0, 0, 0, 0, 0, 0, 0, 0, 0, 0, 0, 0, 0, 0, 0, 0, 0, 0, 0, 0, 0, 0, 0, 0, 0, 0, 0, 0, 0, 0, 0, 0, 0, 0, 0, 0, 0, 0, 0, 0, 0, 0, 0, 0, 0, 0, 0, 0, 0, 0, 0, 0, 0, 0, 0, 0, 0, 0, 0, 0, 0, 0, 0, 0, 0, 0, 0, 0, 0, 0, 0, 0, 0, 0, 0, 0, 0, 0, 0, 0, 0, 0, 0, 0, 0, 0, 0, 0, 0, 0, 0, 0, 0, 0, 0, 0, 0, 0, 0, 0, 0, 0, 0, 0, 0, 0, 0, 0, 0, 0, 0, 0, 0, 0, 0, 0, 0, 0, 0, 0, 0, 0, 0, 0, 0, 0, 0, 0, 0, 0, 0, 0, 0, 0, 0, 0, 0, 0, 0, 0, 0, 0, 0, 0, 0, 0, 0, 0, 0, 0, 0, 0, 0, 0, 0, 0, 0, 0, 0, 0, 0, 0, 0, 0, 0, 0, 0, 0, 0, 0, 0, 0, 0, 0, 0, 0, 0, 0, 0, 0, 0, 0, 0, 0, 0, 0, 0, 0, 0, 0, 0, 0, 0, 0, 0, 0, 0, 0, 0, 0, 0, 0, 0, 0, 0, 0, 0, 0, 0, 0, 0, 0, 0, 0, 0, 0, 0, 0, 0, 0, 0, 0, 0, 0, 0, 0, 0, 0, 0, 0, 0, 0, 0, 0, 0, 0, 0, 0, 0, 0, 0, 0, 0, 0, 0, 0, 0, 0, 0, 0, 0, 0, 0, 0, 0, 0, 0, 0, 0, 0, 0, 0, 0, 2, 1, 1, 1, 1, 1, 1, 1, 1, 1, 1, 1, 1, 1, 1, 1, 1, 1, 1, 1, 1, 2, 2, 2, 2, 2, 2, 2, 2, 1, 1, 1, 1, 1, 1, 1, 1, 1, 1, 1, 1, 1, 1, 1, 1, 1, 1, 1, 1, 1, 1, 1, 1, 1, 1, 1, 1, 1, 1, 1, 1, 1, 1, 1, 1, 1, 1, 1, 1, 1, 1, 1, 1, 1, 1, 3, 1, 3, 1, 1, 1, 1, 1, 1, 1, 3, 1, 3, 1, 1, 1, 4, 1, 1, 1, 1, 1, 1, 1, 1, 1, 1, 1, 1, 1, 1, 1, 1, 4, 1, 1, 1, 1, 1, 1, 1, 1, 1, 1, 1, 1, 1, 1, 1, 1, 1, 1, 1, 1, 1, 1, 1, 1, 1, 1, 1, 1, 1, 1])
_uv = me_cylinder_003.uv_layers.new(name='UVMap')
_uv.uv.foreach_set('vector', [0.03125, 0.5753, 0.03125, 0.9247, 0.0, 0.9247, 0.0, 0.5753, 0.9375, 0.5753, 0.9375, 0.9247, 0.9062, 0.9247, 0.9062, 0.5753, 0.9062, 0.5753, 0.9062, 0.9247, 0.875, 0.9247, 0.875, 0.5753, 0.875, 0.5753, 0.875, 0.9247, 0.8438, 0.9247, 0.8438, 0.5753, 0.8438, 0.5753, 0.8438, 0.9247, 0.8125, 0.9247, 0.8125, 0.5753, 0.8125, 0.5753, 0.8125, 0.9247, 0.7812, 0.9247, 0.7812, 0.5753, 0.7812, 0.5753, 0.7812, 0.9247, 0.75, 0.9247, 0.75, 0.5753, 0.75, 0.5753, 0.75, 0.9247, 0.7188, 0.9247, 0.7188, 0.5753, 0.7188, 0.5753, 0.7188, 0.9247, 0.6875, 0.9247, 0.6875, 0.5753, 0.6875, 0.5753, 0.6875, 0.9247, 0.6562, 0.9247, 0.6562, 0.5753, 0.6562, 0.5753, 0.6562, 0.9247, 0.625, 0.9247, 0.625, 0.5753, 0.625, 0.5753, 0.625, 0.9247, 0.5938, 0.9247, 0.5938, 0.5753, 0.5938, 0.5753, 0.5938, 0.9247, 0.5625, 0.9247, 0.5625, 0.5753, 0.5625, 0.5753, 0.5625, 0.9247, 0.5312, 0.9247, 0.5312, 0.5753, 0.5312, 0.5753, 0.5312, 0.9247, 0.5, 0.9247, 0.5, 0.5753, 0.5, 0.5753, 0.5, 0.9247, 0.4688, 0.9247, 0.4688, 0.5753, 0.4688, 0.5753, 0.4688, 0.9247, 0.4375, 0.9247, 0.4375, 0.5753, 0.4375, 0.5753, 0.4375, 0.9247, 0.4062, 0.9247, 0.4062, 0.5753, 0.4063, 0.5753, 0.4062, 0.9247, 0.375, 0.9247, 0.375, 0.5753, 0.375, 0.5753, 0.375, 0.9247, 0.3438, 0.9247, 0.3438, 0.5753, 0.3438, 0.5753, 0.3438, 0.9247, 0.3125, 0.9247, 0.3125, 0.5753, 0.3125, 0.5753, 0.3125, 0.9247, 0.2812, 0.9247, 0.2812, 0.5753, 0.2812, 0.5753, 0.2812, 0.9247, 0.25, 0.9247, 0.25, 0.5753, 0.25, 0.5753, 0.25, 0.9247, 0.2188, 0.9247, 0.2188, 0.5753, 0.2188, 0.5753, 0.2188, 0.9247, 0.1875, 0.9247, 0.1875, 0.5753, 0.1875, 0.5753, 0.1875, 0.9247, 0.1562, 0.9247, 0.1562, 0.5753, 0.1562, 0.5753, 0.1562, 0.9247, 0.125, 0.9247, 0.125, 0.5753, 0.125, 0.5753, 0.125, 0.9247, 0.09375, 0.9247, 0.09375, 0.5753, 0.09375, 0.5753, 0.09375, 0.9247, 0.0625, 0.9247, 0.0625, 0.5753, 0.0625, 0.5753, 0.0625, 0.9247, 0.03125, 0.9247, 0.03125, 0.5753, 0.9688, 0.5753, 0.9688, 0.9247, 0.9375, 0.9247, 0.9375, 0.5753, 0.2827, 0.4142, 0.25, 0.4174, 0.2173, 0.4142, 0.1859, 0.4047, 0.157, 0.3892, 0.1316, 0.3684, 0.1108, 0.343, 0.09534, 0.3141, 0.08581, 0.2827, 0.08259, 0.25, 0.08581, 0.2173, 0.09534, 0.1859, 0.1108, 0.157, 0.1316, 0.1316, 0.157, 0.1108, 0.1859, 0.09534, 0.2173, 0.08581, 0.25, 0.08259, 0.2827, 0.08581, 0.3141, 0.09534, 0.343, 0.1108, 0.3684, 0.1316, 0.3892, 0.157, 0.4047, 0.1859, 0.4142, 0.2173, 0.4174, 0.25, 0.4142, 0.2827, 0.4047, 0.3141, 0.3892, 0.343, 0.3684, 0.3684, 0.343, 0.3892, 0.3141, 0.4047, 1.0, 0.5753, 1.0, 0.9247, 0.9688, 0.9247, 0.9688, 0.5753, 0.75, 0.49, 0.7968, 0.4854, 0.7827, 0.4142, 0.75, 0.4174, 0.2968, 0.4854, 0.25, 0.49, 0.25, 0.4174, 0.2827, 0.4142, 0.7968, 0.4854, 0.8418, 0.4717, 0.8141, 0.4047, 0.7827, 0.4142, 0.3418, 0.4717, 0.2968, 0.4854, 0.2827, 0.4142, 0.3141, 0.4047, 0.8418, 0.4717, 0.8833, 0.4496, 0.843, 0.3892, 0.8141, 0.4047, 0.3833, 0.4496, 0.3418, 0.4717, 0.3141, 0.4047, 0.343, 0.3892, 0.8833, 0.4496, 0.9197, 0.4197, 0.8684, 0.3684, 0.843, 0.3892, 0.4197, 0.4197, 0.3833, 0.4496, 0.343, 0.3892, 0.3684, 0.3684, 0.9197, 0.4197, 0.9496, 0.3833, 0.8892, 0.343, 0.8684, 0.3684, 0.4496, 0.3833, 0.4197, 0.4197, 0.3684, 0.3684, 0.3892, 0.343, 0.9496, 0.3833, 0.9717, 0.3418, 0.9047, 0.3141, 0.8892, 0.343, 0.4717, 0.3418, 0.4496, 0.3833, 0.3892, 0.343, 0.4047, 0.3141, 0.9717, 0.3418, 0.9854, 0.2968, 0.9142, 0.2827, 0.9047, 0.3141, 0.4854, 0.2968, 0.4717, 0.3418, 0.4047, 0.3141, 0.4142, 0.2827, 0.9854, 0.2968, 0.99, 0.25, 0.9174, 0.25, 0.9142, 0.2827, 0.49, 0.25, 0.4854, 0.2968, 0.4142, 0.2827, 0.4174, 0.25, 0.99, 0.25, 0.9854, 0.2032, 0.9142, 0.2173, 0.9174, 0.25, 0.4854, 0.2032, 0.49, 0.25, 0.4174, 0.25, 0.4142, 0.2173, 0.9854, 0.2032, 0.9717, 0.1582, 0.9047, 0.1859, 0.9142, 0.2173, 0.4717, 0.1582, 0.4854, 0.2032, 0.4142, 0.2173, 0.4047, 0.1859, 0.9717, 0.1582, 0.9496, 0.1167, 0.8892, 0.157, 0.9047, 0.1859, 0.4496, 0.1167, 0.4717, 0.1582, 0.4047, 0.1859, 0.3892, 0.157, 0.9496, 0.1167, 0.9197, 0.08029, 0.8684, 0.1316, 0.8892, 0.157, 0.4197, 0.08029, 0.4496, 0.1167, 0.3892, 0.157, 0.3684, 0.1316, 0.9197, 0.08029, 0.8833, 0.05045, 0.843, 0.1108, 0.8684, 0.1316, 0.3833, 0.05045, 0.4197, 0.08029, 0.3684, 0.1316, 0.343, 0.1108, 0.8833, 0.05045, 0.8418, 0.02827, 0.8141, 0.09534, 0.843, 0.1108, 0.3418, 0.02827, 0.3833, 0.05045, 0.343, 0.1108, 0.3141, 0.09534, 0.8418, 0.02827, 0.7968, 0.01461, 0.7827, 0.08581, 0.8141, 0.09534, 0.2968, 0.01461, 0.3418, 0.02827, 0.3141, 0.09534, 0.2827, 0.08581, 0.7968, 0.01461, 0.75, 0.01, 0.75, 0.08259, 0.7827, 0.08581, 0.25, 0.01, 0.2968, 0.01461, 0.2827, 0.08581, 0.25, 0.08259, 0.75, 0.01, 0.7032, 0.01461, 0.7173, 0.08581, 0.75, 0.08259, 0.2032, 0.01461, 0.25, 0.01, 0.25, 0.08259, 0.2173, 0.08581, 0.7032, 0.01461, 0.6582, 0.02827, 0.6859, 0.09534, 0.7173, 0.08581, 0.1582, 0.02827, 0.2032, 0.01461, 0.2173, 0.08581, 0.1859, 0.09534, 0.6582, 0.02827, 0.6167, 0.05045, 0.657, 0.1108, 0.6859, 0.09534, 0.1167, 0.05045, 0.1582, 0.02827, 0.1859, 0.09534, 0.157, 0.1108, 0.6167, 0.05045, 0.5803, 0.08029, 0.6316, 0.1316, 0.657, 0.1108, 0.08029, 0.08029, 0.1167, 0.05045, 0.157, 0.1108, 0.1316, 0.1316, 0.5803, 0.08029, 0.5504, 0.1167, 0.6108, 0.157, 0.6316, 0.1316, 0.05045, 0.1167, 0.08029, 0.08029, 0.1316, 0.1316, 0.1108, 0.157, 0.5504, 0.1167, 0.5283, 0.1582, 0.5953, 0.1859, 0.6108, 0.157, 0.02827, 0.1582, 0.05045, 0.1167, 0.1108, 0.157, 0.09534, 0.1859, 0.5283, 0.1582, 0.5146, 0.2032, 0.5858, 0.2173, 0.5953, 0.1859, 0.01461, 0.2032, 0.02827, 0.1582, 0.09534, 0.1859, 0.08581, 0.2173, 0.5146, 0.2032, 0.51, 0.25, 0.5826, 0.25, 0.5858, 0.2173, 0.01, 0.25, 0.01461, 0.2032, 0.08581, 0.2173, 0.08259, 0.25, 0.51, 0.25, 0.5146, 0.2968, 0.5858, 0.2827, 0.5826, 0.25, 0.01461, 0.2968, 0.01, 0.25, 0.08259, 0.25, 0.08581, 0.2827, 0.5146, 0.2968, 0.5283, 0.3418, 0.5953, 0.3141, 0.5858, 0.2827, 0.02827, 0.3418, 0.01461, 0.2968, 0.08581, 0.2827, 0.09534, 0.3141, 0.5283, 0.3418, 0.5504, 0.3833, 0.6108, 0.343, 0.5953, 0.3141, 0.05045, 0.3833, 0.02827, 0.3418, 0.09534, 0.3141, 0.1108, 0.343, 0.5504, 0.3833, 0.5803, 0.4197, 0.6316, 0.3684, 0.6108, 0.343, 0.08029, 0.4197, 0.05045, 0.3833, 0.1108, 0.343, 0.1316, 0.3684, 0.5803, 0.4197, 0.6167, 0.4496, 0.657, 0.3892, 0.6316, 0.3684, 0.1167, 0.4496, 0.08029, 0.4197, 0.1316, 0.3684, 0.157, 0.3892, 0.6167, 0.4496, 0.6582, 0.4717, 0.6859, 0.4047, 0.657, 0.3892, 0.1582, 0.4717, 0.1167, 0.4496, 0.157, 0.3892, 0.1859, 0.4047, 0.6582, 0.4717, 0.7032, 0.4854, 0.7173, 0.4142, 0.6859, 0.4047, 0.2032, 0.4854, 0.1582, 0.4717, 0.1859, 0.4047, 0.2173, 0.4142, 0.7032, 0.4854, 0.75, 0.49, 0.75, 0.4174, 0.7173, 0.4142, 0.25, 0.49, 0.2032, 0.4854, 0.2173, 0.4142, 0.25, 0.4174, 0.75, 0.4174, 0.7827, 0.4142, 0.8141, 0.4047, 0.843, 0.3892, 0.8684, 0.3684, 0.8892, 0.343, 0.9047, 0.3141, 0.9142, 0.2827, 0.9174, 0.25, 0.9142, 0.2173, 0.9047, 0.1859, 0.8892, 0.157, 0.8684, 0.1316, 0.843, 0.1108, 0.8141, 0.09534, 0.7827, 0.08581, 0.75, 0.08259, 0.7173, 0.08581, 0.6859, 0.09534, 0.657, 0.1108, 0.6316, 0.1316, 0.6108, 0.157, 0.5953, 0.1859, 0.5858, 0.2173, 0.5826, 0.25, 0.5858, 0.2827, 0.5953, 0.3141, 0.6108, 0.343, 0.6316, 0.3684, 0.657, 0.3892, 0.6859, 0.4047, 0.7173, 0.4142, 0.625, 0.5116, 0.6528, 0.5116, 0.6528, 0.625, 0.625, 0.625, 0.5417, 0.2778, 0.5933, 0.2778, 0.5933, 0.3056, 0.5417, 0.3056, 0.6528, 0.6875, 0.6806, 0.6875, 0.6806, 0.7429, 0.6528, 0.7429, 0.3472, 0.6875, 0.375, 0.6875, 0.375, 0.75, 0.3472, 0.75, 0.5417, 0.0, 0.5878, 0.0, 0.625, 0.007116, 0.625, 0.0625, 0.5417, 0.0625, 0.5417, 0.25, 0.5933, 0.25, 0.5933, 0.2778, 0.5417, 0.2778, 0.3983, 0.4444, 0.4583, 0.4444, 0.4583, 0.4722, 0.3983, 0.4722, 0.5417, 0.4722, 0.5933, 0.4722, 0.5933, 0.5, 0.5417, 0.5, 0.5417, 0.0625, 0.625, 0.0625, 0.625, 0.125, 0.5417, 0.125, 0.625, 0.6875, 0.6528, 0.6875, 0.6528, 0.7429, 0.625, 0.7429, 0.3472, 0.625, 0.375, 0.625, 0.375, 0.6875, 0.3472, 0.6875, 0.5417, 0.625, 0.625, 0.625, 0.625, 0.6875, 0.5417, 0.6875, 0.03125, 0.5753, 0.03125, 0.9247, 0.0, 0.9247, 0.0, 0.5753, 0.9375, 0.5753, 0.9375, 0.9247, 0.9062, 0.9247, 0.9062, 0.5753, 0.9062, 0.5753, 0.9062, 0.9247, 0.875, 0.9247, 0.875, 0.5753, 0.875, 0.5753, 0.875, 0.9247, 0.8438, 0.9247, 0.8438, 0.5753, 0.8438, 0.5753, 0.8438, 0.9247, 0.8125, 0.9247, 0.8125, 0.5753, 0.8125, 0.5753, 0.8125, 0.9247, 0.7812, 0.9247, 0.7812, 0.5753, 0.7812, 0.5753, 0.7812, 0.9247, 0.75, 0.9247, 0.75, 0.5753, 0.75, 0.5753, 0.75, 0.9247, 0.7188, 0.9247, 0.7188, 0.5753, 0.7188, 0.5753, 0.7188, 0.9247, 0.6875, 0.9247, 0.6875, 0.5753, 0.6875, 0.5753, 0.6875, 0.9247, 0.6562, 0.9247, 0.6562, 0.5753, 0.6562, 0.5753, 0.6562, 0.9247, 0.625, 0.9247, 0.625, 0.5753, 0.625, 0.5753, 0.625, 0.9247, 0.5938, 0.9247, 0.5938, 0.5753, 0.5938, 0.5753, 0.5938, 0.9247, 0.5625, 0.9247, 0.5625, 0.5753, 0.5625, 0.5753, 0.5625, 0.9247, 0.5312, 0.9247, 0.5312, 0.5753, 0.5312, 0.5753, 0.5312, 0.9247, 0.5, 0.9247, 0.5, 0.5753, 0.5, 0.5753, 0.5, 0.9247, 0.4688, 0.9247, 0.4688, 0.5753, 0.4688, 0.5753, 0.4688, 0.9247, 0.4375, 0.9247, 0.4375, 0.5753, 0.4375, 0.5753, 0.4375, 0.9247, 0.4062, 0.9247, 0.4062, 0.5753, 0.4063, 0.5753, 0.4062, 0.9247, 0.375, 0.9247, 0.375, 0.5753, 0.375, 0.5753, 0.375, 0.9247, 0.3438, 0.9247, 0.3438, 0.5753, 0.3438, 0.5753, 0.3438, 0.9247, 0.3125, 0.9247, 0.3125, 0.5753, 0.3125, 0.5753, 0.3125, 0.9247, 0.2812, 0.9247, 0.2812, 0.5753, 0.2812, 0.5753, 0.2812, 0.9247, 0.25, 0.9247, 0.25, 0.5753, 0.25, 0.5753, 0.25, 0.9247, 0.2188, 0.9247, 0.2188, 0.5753, 0.2188, 0.5753, 0.2188, 0.9247, 0.1875, 0.9247, 0.1875, 0.5753, 0.1875, 0.5753, 0.1875, 0.9247, 0.1562, 0.9247, 0.1562, 0.5753, 0.1562, 0.5753, 0.1562, 0.9247, 0.125, 0.9247, 0.125, 0.5753, 0.125, 0.5753, 0.125, 0.9247, 0.09375, 0.9247, 0.09375, 0.5753, 0.09375, 0.5753, 0.09375, 0.9247, 0.0625, 0.9247, 0.0625, 0.5753, 0.0625, 0.5753, 0.0625, 0.9247, 0.03125, 0.9247, 0.03125, 0.5753, 0.9688, 0.5753, 0.9688, 0.9247, 0.9375, 0.9247, 0.9375, 0.5753, 0.2827, 0.4142, 0.25, 0.4174, 0.2173, 0.4142, 0.1859, 0.4047, 0.157, 0.3892, 0.1316, 0.3684, 0.1108, 0.343, 0.09534, 0.3141, 0.08581, 0.2827, 0.08259, 0.25, 0.08581, 0.2173, 0.09534, 0.1859, 0.1108, 0.157, 0.1316, 0.1316, 0.157, 0.1108, 0.1859, 0.09534, 0.2173, 0.08581, 0.25, 0.08259, 0.2827, 0.08581, 0.3141, 0.09534, 0.343, 0.1108, 0.3684, 0.1316, 0.3892, 0.157, 0.4047, 0.1859, 0.4142, 0.2173, 0.4174, 0.25, 0.4142, 0.2827, 0.4047, 0.3141, 0.3892, 0.343, 0.3684, 0.3684, 0.343, 0.3892, 0.3141, 0.4047, 1.0, 0.5753, 1.0, 0.9247, 0.9688, 0.9247, 0.9688, 0.5753, 0.75, 0.49, 0.7968, 0.4854, 0.7827, 0.4142, 0.75, 0.4174, 0.2968, 0.4854, 0.25, 0.49, 0.25, 0.4174, 0.2827, 0.4142, 0.7968, 0.4854, 0.8418, 0.4717, 0.8141, 0.4047, 0.7827, 0.4142, 0.3418, 0.4717, 0.2968, 0.4854, 0.2827, 0.4142, 0.3141, 0.4047, 0.8418, 0.4717, 0.8833, 0.4496, 0.843, 0.3892, 0.8141, 0.4047, 0.3833, 0.4496, 0.3418, 0.4717, 0.3141, 0.4047, 0.343, 0.3892, 0.8833, 0.4496, 0.9197, 0.4197, 0.8684, 0.3684, 0.843, 0.3892, 0.4197, 0.4197, 0.3833, 0.4496, 0.343, 0.3892, 0.3684, 0.3684, 0.9197, 0.4197, 0.9496, 0.3833, 0.8892, 0.343, 0.8684, 0.3684, 0.4496, 0.3833, 0.4197, 0.4197, 0.3684, 0.3684, 0.3892, 0.343, 0.9496, 0.3833, 0.9717, 0.3418, 0.9047, 0.3141, 0.8892, 0.343, 0.4717, 0.3418, 0.4496, 0.3833, 0.3892, 0.343, 0.4047, 0.3141, 0.9717, 0.3418, 0.9854, 0.2968, 0.9142, 0.2827, 0.9047, 0.3141, 0.4854, 0.2968, 0.4717, 0.3418, 0.4047, 0.3141, 0.4142, 0.2827, 0.9854, 0.2968, 0.99, 0.25, 0.9174, 0.25, 0.9142, 0.2827, 0.49, 0.25, 0.4854, 0.2968, 0.4142, 0.2827, 0.4174, 0.25, 0.99, 0.25, 0.9854, 0.2032, 0.9142, 0.2173, 0.9174, 0.25, 0.4854, 0.2032, 0.49, 0.25, 0.4174, 0.25, 0.4142, 0.2173, 0.9854, 0.2032, 0.9717, 0.1582, 0.9047, 0.1859, 0.9142, 0.2173, 0.4717, 0.1582, 0.4854, 0.2032, 0.4142, 0.2173, 0.4047, 0.1859, 0.9717, 0.1582, 0.9496, 0.1167, 0.8892, 0.157, 0.9047, 0.1859, 0.4496, 0.1167, 0.4717, 0.1582, 0.4047, 0.1859, 0.3892, 0.157, 0.9496, 0.1167, 0.9197, 0.08029, 0.8684, 0.1316, 0.8892, 0.157, 0.4197, 0.08029, 0.4496, 0.1167, 0.3892, 0.157, 0.3684, 0.1316, 0.9197, 0.08029, 0.8833, 0.05045, 0.843, 0.1108, 0.8684, 0.1316, 0.3833, 0.05045, 0.4197, 0.08029, 0.3684, 0.1316, 0.343, 0.1108, 0.8833, 0.05045, 0.8418, 0.02827, 0.8141, 0.09534, 0.843, 0.1108, 0.3418, 0.02827, 0.3833, 0.05045, 0.343, 0.1108, 0.3141, 0.09534, 0.8418, 0.02827, 0.7968, 0.01461, 0.7827, 0.08581, 0.8141, 0.09534, 0.2968, 0.01461, 0.3418, 0.02827, 0.3141, 0.09534, 0.2827, 0.08581, 0.7968, 0.01461, 0.75, 0.01, 0.75, 0.08259, 0.7827, 0.08581, 0.25, 0.01, 0.2968, 0.01461, 0.2827, 0.08581, 0.25, 0.08259, 0.75, 0.01, 0.7032, 0.01461, 0.7173, 0.08581, 0.75, 0.08259, 0.2032, 0.01461, 0.25, 0.01, 0.25, 0.08259, 0.2173, 0.08581, 0.7032, 0.01461, 0.6582, 0.02827, 0.6859, 0.09534, 0.7173, 0.08581, 0.1582, 0.02827, 0.2032, 0.01461, 0.2173, 0.08581, 0.1859, 0.09534, 0.6582, 0.02827, 0.6167, 0.05045, 0.657, 0.1108, 0.6859, 0.09534, 0.1167, 0.05045, 0.1582, 0.02827, 0.1859, 0.09534, 0.157, 0.1108, 0.6167, 0.05045, 0.5803, 0.08029, 0.6316, 0.1316, 0.657, 0.1108, 0.08029, 0.08029, 0.1167, 0.05045, 0.157, 0.1108, 0.1316, 0.1316, 0.5803, 0.08029, 0.5504, 0.1167, 0.6108, 0.157, 0.6316, 0.1316, 0.05045, 0.1167, 0.08029, 0.08029, 0.1316, 0.1316, 0.1108, 0.157, 0.5504, 0.1167, 0.5283, 0.1582, 0.5953, 0.1859, 0.6108, 0.157, 0.02827, 0.1582, 0.05045, 0.1167, 0.1108, 0.157, 0.09534, 0.1859, 0.5283, 0.1582, 0.5146, 0.2032, 0.5858, 0.2173, 0.5953, 0.1859, 0.01461, 0.2032, 0.02827, 0.1582, 0.09534, 0.1859, 0.08581, 0.2173, 0.5146, 0.2032, 0.51, 0.25, 0.5826, 0.25, 0.5858, 0.2173, 0.01, 0.25, 0.01461, 0.2032, 0.08581, 0.2173, 0.08259, 0.25, 0.51, 0.25, 0.5146, 0.2968, 0.5858, 0.2827, 0.5826, 0.25, 0.01461, 0.2968, 0.01, 0.25, 0.08259, 0.25, 0.08581, 0.2827, 0.5146, 0.2968, 0.5283, 0.3418, 0.5953, 0.3141, 0.5858, 0.2827, 0.02827, 0.3418, 0.01461, 0.2968, 0.08581, 0.2827, 0.09534, 0.3141, 0.5283, 0.3418, 0.5504, 0.3833, 0.6108, 0.343, 0.5953, 0.3141, 0.05045, 0.3833, 0.02827, 0.3418, 0.09534, 0.3141, 0.1108, 0.343, 0.5504, 0.3833, 0.5803, 0.4197, 0.6316, 0.3684, 0.6108, 0.343, 0.08029, 0.4197, 0.05045, 0.3833, 0.1108, 0.343, 0.1316, 0.3684, 0.5803, 0.4197, 0.6167, 0.4496, 0.657, 0.3892, 0.6316, 0.3684, 0.1167, 0.4496, 0.08029, 0.4197, 0.1316, 0.3684, 0.157, 0.3892, 0.6167, 0.4496, 0.6582, 0.4717, 0.6859, 0.4047, 0.657, 0.3892, 0.1582, 0.4717, 0.1167, 0.4496, 0.157, 0.3892, 0.1859, 0.4047, 0.6582, 0.4717, 0.7032, 0.4854, 0.7173, 0.4142, 0.6859, 0.4047, 0.2032, 0.4854, 0.1582, 0.4717, 0.1859, 0.4047, 0.2173, 0.4142, 0.7032, 0.4854, 0.75, 0.49, 0.75, 0.4174, 0.7173, 0.4142, 0.25, 0.49, 0.2032, 0.4854, 0.2173, 0.4142, 0.25, 0.4174, 0.75, 0.4174, 0.7827, 0.4142, 0.8141, 0.4047, 0.843, 0.3892, 0.8684, 0.3684, 0.8892, 0.343, 0.9047, 0.3141, 0.9142, 0.2827, 0.9174, 0.25, 0.9142, 0.2173, 0.9047, 0.1859, 0.8892, 0.157, 0.8684, 0.1316, 0.843, 0.1108, 0.8141, 0.09534, 0.7827, 0.08581, 0.75, 0.08259, 0.7173, 0.08581, 0.6859, 0.09534, 0.657, 0.1108, 0.6316, 0.1316, 0.6108, 0.157, 0.5953, 0.1859, 0.5858, 0.2173, 0.5826, 0.25, 0.5858, 0.2827, 0.5953, 0.3141, 0.6108, 0.343, 0.6316, 0.3684, 0.657, 0.3892, 0.6859, 0.4047, 0.7173, 0.4142, 0.03125, 0.5753, 0.03125, 0.9247, 0.0, 0.9247, 0.0, 0.5753, 0.9375, 0.5753, 0.9375, 0.9247, 0.9062, 0.9247, 0.9062, 0.5753, 0.9062, 0.5753, 0.9062, 0.9247, 0.875, 0.9247, 0.875, 0.5753, 0.875, 0.5753, 0.875, 0.9247, 0.8438, 0.9247, 0.8438, 0.5753, 0.8438, 0.5753, 0.8438, 0.9247, 0.8125, 0.9247, 0.8125, 0.5753, 0.8125, 0.5753, 0.8125, 0.9247, 0.7812, 0.9247, 0.7812, 0.5753, 0.7812, 0.5753, 0.7812, 0.9247, 0.75, 0.9247, 0.75, 0.5753, 0.75, 0.5753, 0.75, 0.9247, 0.7188, 0.9247, 0.7188, 0.5753, 0.7188, 0.5753, 0.7188, 0.9247, 0.6875, 0.9247, 0.6875, 0.5753, 0.6875, 0.5753, 0.6875, 0.9247, 0.6562, 0.9247, 0.6562, 0.5753, 0.6562, 0.5753, 0.6562, 0.9247, 0.625, 0.9247, 0.625, 0.5753, 0.625, 0.5753, 0.625, 0.9247, 0.5938, 0.9247, 0.5938, 0.5753, 0.5938, 0.5753, 0.5938, 0.9247, 0.5625, 0.9247, 0.5625, 0.5753, 0.5625, 0.5753, 0.5625, 0.9247, 0.5312, 0.9247, 0.5312, 0.5753, 0.5312, 0.5753, 0.5312, 0.9247, 0.5, 0.9247, 0.5, 0.5753, 0.5, 0.5753, 0.5, 0.9247, 0.4688, 0.9247, 0.4688, 0.5753, 0.4688, 0.5753, 0.4688, 0.9247, 0.4375, 0.9247, 0.4375, 0.5753, 0.4375, 0.5753, 0.4375, 0.9247, 0.4062, 0.9247, 0.4062, 0.5753, 0.4063, 0.5753, 0.4062, 0.9247, 0.375, 0.9247, 0.375, 0.5753, 0.375, 0.5753, 0.375, 0.9247, 0.3438, 0.9247, 0.3438, 0.5753, 0.3438, 0.5753, 0.3438, 0.9247, 0.3125, 0.9247, 0.3125, 0.5753, 0.3125, 0.5753, 0.3125, 0.9247, 0.2812, 0.9247, 0.2812, 0.5753, 0.2812, 0.5753, 0.2812, 0.9247, 0.25, 0.9247, 0.25, 0.5753, 0.25, 0.5753, 0.25, 0.9247, 0.2188, 0.9247, 0.2188, 0.5753, 0.2188, 0.5753, 0.2188, 0.9247, 0.1875, 0.9247, 0.1875, 0.5753, 0.1875, 0.5753, 0.1875, 0.9247, 0.1562, 0.9247, 0.1562, 0.5753, 0.1562, 0.5753, 0.1562, 0.9247, 0.125, 0.9247, 0.125, 0.5753, 0.125, 0.5753, 0.125, 0.9247, 0.09375, 0.9247, 0.09375, 0.5753, 0.09375, 0.5753, 0.09375, 0.9247, 0.0625, 0.9247, 0.0625, 0.5753, 0.0625, 0.5753, 0.0625, 0.9247, 0.03125, 0.9247, 0.03125, 0.5753, 0.9688, 0.5753, 0.9688, 0.9247, 0.9375, 0.9247, 0.9375, 0.5753, 0.2827, 0.4142, 0.25, 0.4174, 0.2173, 0.4142, 0.1859, 0.4047, 0.157, 0.3892, 0.1316, 0.3684, 0.1108, 0.343, 0.09534, 0.3141, 0.08581, 0.2827, 0.08259, 0.25, 0.08581, 0.2173, 0.09534, 0.1859, 0.1108, 0.157, 0.1316, 0.1316, 0.157, 0.1108, 0.1859, 0.09534, 0.2173, 0.08581, 0.25, 0.08259, 0.2827, 0.08581, 0.3141, 0.09534, 0.343, 0.1108, 0.3684, 0.1316, 0.3892, 0.157, 0.4047, 0.1859, 0.4142, 0.2173, 0.4174, 0.25, 0.4142, 0.2827, 0.4047, 0.3141, 0.3892, 0.343, 0.3684, 0.3684, 0.343, 0.3892, 0.3141, 0.4047, 1.0, 0.5753, 1.0, 0.9247, 0.9688, 0.9247, 0.9688, 0.5753, 0.75, 0.49, 0.7968, 0.4854, 0.7827, 0.4142, 0.75, 0.4174, 0.2968, 0.4854, 0.25, 0.49, 0.25, 0.4174, 0.2827, 0.4142, 0.7968, 0.4854, 0.8418, 0.4717, 0.8141, 0.4047, 0.7827, 0.4142, 0.3418, 0.4717, 0.2968, 0.4854, 0.2827, 0.4142, 0.3141, 0.4047, 0.8418, 0.4717, 0.8833, 0.4496, 0.843, 0.3892, 0.8141, 0.4047, 0.3833, 0.4496, 0.3418, 0.4717, 0.3141, 0.4047, 0.343, 0.3892, 0.8833, 0.4496, 0.9197, 0.4197, 0.8684, 0.3684, 0.843, 0.3892, 0.4197, 0.4197, 0.3833, 0.4496, 0.343, 0.3892, 0.3684, 0.3684, 0.9197, 0.4197, 0.9496, 0.3833, 0.8892, 0.343, 0.8684, 0.3684, 0.4496, 0.3833, 0.4197, 0.4197, 0.3684, 0.3684, 0.3892, 0.343, 0.9496, 0.3833, 0.9717, 0.3418, 0.9047, 0.3141, 0.8892, 0.343, 0.4717, 0.3418, 0.4496, 0.3833, 0.3892, 0.343, 0.4047, 0.3141, 0.9717, 0.3418, 0.9854, 0.2968, 0.9142, 0.2827, 0.9047, 0.3141, 0.4854, 0.2968, 0.4717, 0.3418, 0.4047, 0.3141, 0.4142, 0.2827, 0.9854, 0.2968, 0.99, 0.25, 0.9174, 0.25, 0.9142, 0.2827, 0.49, 0.25, 0.4854, 0.2968, 0.4142, 0.2827, 0.4174, 0.25, 0.99, 0.25, 0.9854, 0.2032, 0.9142, 0.2173, 0.9174, 0.25, 0.4854, 0.2032, 0.49, 0.25, 0.4174, 0.25, 0.4142, 0.2173, 0.9854, 0.2032, 0.9717, 0.1582, 0.9047, 0.1859, 0.9142, 0.2173, 0.4717, 0.1582, 0.4854, 0.2032, 0.4142, 0.2173, 0.4047, 0.1859, 0.9717, 0.1582, 0.9496, 0.1167, 0.8892, 0.157, 0.9047, 0.1859, 0.4496, 0.1167, 0.4717, 0.1582, 0.4047, 0.1859, 0.3892, 0.157, 0.9496, 0.1167, 0.9197, 0.08029, 0.8684, 0.1316, 0.8892, 0.157, 0.4197, 0.08029, 0.4496, 0.1167, 0.3892, 0.157, 0.3684, 0.1316, 0.9197, 0.08029, 0.8833, 0.05045, 0.843, 0.1108, 0.8684, 0.1316, 0.3833, 0.05045, 0.4197, 0.08029, 0.3684, 0.1316, 0.343, 0.1108, 0.8833, 0.05045, 0.8418, 0.02827, 0.8141, 0.09534, 0.843, 0.1108, 0.3418, 0.02827, 0.3833, 0.05045, 0.343, 0.1108, 0.3141, 0.09534, 0.8418, 0.02827, 0.7968, 0.01461, 0.7827, 0.08581, 0.8141, 0.09534, 0.2968, 0.01461, 0.3418, 0.02827, 0.3141, 0.09534, 0.2827, 0.08581, 0.7968, 0.01461, 0.75, 0.01, 0.75, 0.08259, 0.7827, 0.08581, 0.25, 0.01, 0.2968, 0.01461, 0.2827, 0.08581, 0.25, 0.08259, 0.75, 0.01, 0.7032, 0.01461, 0.7173, 0.08581, 0.75, 0.08259, 0.2032, 0.01461, 0.25, 0.01, 0.25, 0.08259, 0.2173, 0.08581, 0.7032, 0.01461, 0.6582, 0.02827, 0.6859, 0.09534, 0.7173, 0.08581, 0.1582, 0.02827, 0.2032, 0.01461, 0.2173, 0.08581, 0.1859, 0.09534, 0.6582, 0.02827, 0.6167, 0.05045, 0.657, 0.1108, 0.6859, 0.09534, 0.1167, 0.05045, 0.1582, 0.02827, 0.1859, 0.09534, 0.157, 0.1108, 0.6167, 0.05045, 0.5803, 0.08029, 0.6316, 0.1316, 0.657, 0.1108, 0.08029, 0.08029, 0.1167, 0.05045, 0.157, 0.1108, 0.1316, 0.1316, 0.5803, 0.08029, 0.5504, 0.1167, 0.6108, 0.157, 0.6316, 0.1316, 0.05045, 0.1167, 0.08029, 0.08029, 0.1316, 0.1316, 0.1108, 0.157, 0.5504, 0.1167, 0.5283, 0.1582, 0.5953, 0.1859, 0.6108, 0.157, 0.02827, 0.1582, 0.05045, 0.1167, 0.1108, 0.157, 0.09534, 0.1859, 0.5283, 0.1582, 0.5146, 0.2032, 0.5858, 0.2173, 0.5953, 0.1859, 0.01461, 0.2032, 0.02827, 0.1582, 0.09534, 0.1859, 0.08581, 0.2173, 0.5146, 0.2032, 0.51, 0.25, 0.5826, 0.25, 0.5858, 0.2173, 0.01, 0.25, 0.01461, 0.2032, 0.08581, 0.2173, 0.08259, 0.25, 0.51, 0.25, 0.5146, 0.2968, 0.5858, 0.2827, 0.5826, 0.25, 0.01461, 0.2968, 0.01, 0.25, 0.08259, 0.25, 0.08581, 0.2827, 0.5146, 0.2968, 0.5283, 0.3418, 0.5953, 0.3141, 0.5858, 0.2827, 0.02827, 0.3418, 0.01461, 0.2968, 0.08581, 0.2827, 0.09534, 0.3141, 0.5283, 0.3418, 0.5504, 0.3833, 0.6108, 0.343, 0.5953, 0.3141, 0.05045, 0.3833, 0.02827, 0.3418, 0.09534, 0.3141, 0.1108, 0.343, 0.5504, 0.3833, 0.5803, 0.4197, 0.6316, 0.3684, 0.6108, 0.343, 0.08029, 0.4197, 0.05045, 0.3833, 0.1108, 0.343, 0.1316, 0.3684, 0.5803, 0.4197, 0.6167, 0.4496, 0.657, 0.3892, 0.6316, 0.3684, 0.1167, 0.4496, 0.08029, 0.4197, 0.1316, 0.3684, 0.157, 0.3892, 0.6167, 0.4496, 0.6582, 0.4717, 0.6859, 0.4047, 0.657, 0.3892, 0.1582, 0.4717, 0.1167, 0.4496, 0.157, 0.3892, 0.1859, 0.4047, 0.6582, 0.4717, 0.7032, 0.4854, 0.7173, 0.4142, 0.6859, 0.4047, 0.2032, 0.4854, 0.1582, 0.4717, 0.1859, 0.4047, 0.2173, 0.4142, 0.7032, 0.4854, 0.75, 0.49, 0.75, 0.4174, 0.7173, 0.4142, 0.25, 0.49, 0.2032, 0.4854, 0.2173, 0.4142, 0.25, 0.4174, 0.75, 0.4174, 0.7827, 0.4142, 0.8141, 0.4047, 0.843, 0.3892, 0.8684, 0.3684, 0.8892, 0.343, 0.9047, 0.3141, 0.9142, 0.2827, 0.9174, 0.25, 0.9142, 0.2173, 0.9047, 0.1859, 0.8892, 0.157, 0.8684, 0.1316, 0.843, 0.1108, 0.8141, 0.09534, 0.7827, 0.08581, 0.75, 0.08259, 0.7173, 0.08581, 0.6859, 0.09534, 0.657, 0.1108, 0.6316, 0.1316, 0.6108, 0.157, 0.5953, 0.1859, 0.5858, 0.2173, 0.5826, 0.25, 0.5858, 0.2827, 0.5953, 0.3141, 0.6108, 0.343, 0.6316, 0.3684, 0.657, 0.3892, 0.6859, 0.4047, 0.7173, 0.4142, 0.03125, 0.5753, 0.03125, 0.9247, 0.0, 0.9247, 0.0, 0.5753, 0.9375, 0.5753, 0.9375, 0.9247, 0.9062, 0.9247, 0.9062, 0.5753, 0.9062, 0.5753, 0.9062, 0.9247, 0.875, 0.9247, 0.875, 0.5753, 0.875, 0.5753, 0.875, 0.9247, 0.8438, 0.9247, 0.8438, 0.5753, 0.8438, 0.5753, 0.8438, 0.9247, 0.8125, 0.9247, 0.8125, 0.5753, 0.8125, 0.5753, 0.8125, 0.9247, 0.7812, 0.9247, 0.7812, 0.5753, 0.7812, 0.5753, 0.7812, 0.9247, 0.75, 0.9247, 0.75, 0.5753, 0.75, 0.5753, 0.75, 0.9247, 0.7188, 0.9247, 0.7188, 0.5753, 0.7188, 0.5753, 0.7188, 0.9247, 0.6875, 0.9247, 0.6875, 0.5753, 0.6875, 0.5753, 0.6875, 0.9247, 0.6562, 0.9247, 0.6562, 0.5753, 0.6562, 0.5753, 0.6562, 0.9247, 0.625, 0.9247, 0.625, 0.5753, 0.625, 0.5753, 0.625, 0.9247, 0.5938, 0.9247, 0.5938, 0.5753, 0.5938, 0.5753, 0.5938, 0.9247, 0.5625, 0.9247, 0.5625, 0.5753, 0.5625, 0.5753, 0.5625, 0.9247, 0.5312, 0.9247, 0.5312, 0.5753, 0.5312, 0.5753, 0.5312, 0.9247, 0.5, 0.9247, 0.5, 0.5753, 0.5, 0.5753, 0.5, 0.9247, 0.4688, 0.9247, 0.4688, 0.5753, 0.4688, 0.5753, 0.4688, 0.9247, 0.4375, 0.9247, 0.4375, 0.5753, 0.4375, 0.5753, 0.4375, 0.9247, 0.4062, 0.9247, 0.4062, 0.5753, 0.4063, 0.5753, 0.4062, 0.9247, 0.375, 0.9247, 0.375, 0.5753, 0.375, 0.5753, 0.375, 0.9247, 0.3438, 0.9247, 0.3438, 0.5753, 0.3438, 0.5753, 0.3438, 0.9247, 0.3125, 0.9247, 0.3125, 0.5753, 0.3125, 0.5753, 0.3125, 0.9247, 0.2812, 0.9247, 0.2812, 0.5753, 0.2812, 0.5753, 0.2812, 0.9247, 0.25, 0.9247, 0.25, 0.5753, 0.25, 0.5753, 0.25, 0.9247, 0.2188, 0.9247, 0.2188, 0.5753, 0.2188, 0.5753, 0.2188, 0.9247, 0.1875, 0.9247, 0.1875, 0.5753, 0.1875, 0.5753, 0.1875, 0.9247, 0.1562, 0.9247, 0.1562, 0.5753, 0.1562, 0.5753, 0.1562, 0.9247, 0.125, 0.9247, 0.125, 0.5753, 0.125, 0.5753, 0.125, 0.9247, 0.09375, 0.9247, 0.09375, 0.5753, 0.09375, 0.5753, 0.09375, 0.9247, 0.0625, 0.9247, 0.0625, 0.5753, 0.0625, 0.5753, 0.0625, 0.9247, 0.03125, 0.9247, 0.03125, 0.5753, 0.9688, 0.5753, 0.9688, 0.9247, 0.9375, 0.9247, 0.9375, 0.5753, 0.2827, 0.4142, 0.25, 0.4174, 0.2173, 0.4142, 0.1859, 0.4047, 0.157, 0.3892, 0.1316, 0.3684, 0.1108, 0.343, 0.09534, 0.3141, 0.08581, 0.2827, 0.08259, 0.25, 0.08581, 0.2173, 0.09534, 0.1859, 0.1108, 0.157, 0.1316, 0.1316, 0.157, 0.1108, 0.1859, 0.09534, 0.2173, 0.08581, 0.25, 0.08259, 0.2827, 0.08581, 0.3141, 0.09534, 0.343, 0.1108, 0.3684, 0.1316, 0.3892, 0.157, 0.4047, 0.1859, 0.4142, 0.2173, 0.4174, 0.25, 0.4142, 0.2827, 0.4047, 0.3141, 0.3892, 0.343, 0.3684, 0.3684, 0.343, 0.3892, 0.3141, 0.4047, 1.0, 0.5753, 1.0, 0.9247, 0.9688, 0.9247, 0.9688, 0.5753, 0.75, 0.49, 0.7968, 0.4854, 0.7827, 0.4142, 0.75, 0.4174, 0.2968, 0.4854, 0.25, 0.49, 0.25, 0.4174, 0.2827, 0.4142, 0.7968, 0.4854, 0.8418, 0.4717, 0.8141, 0.4047, 0.7827, 0.4142, 0.3418, 0.4717, 0.2968, 0.4854, 0.2827, 0.4142, 0.3141, 0.4047, 0.8418, 0.4717, 0.8833, 0.4496, 0.843, 0.3892, 0.8141, 0.4047, 0.3833, 0.4496, 0.3418, 0.4717, 0.3141, 0.4047, 0.343, 0.3892, 0.8833, 0.4496, 0.9197, 0.4197, 0.8684, 0.3684, 0.843, 0.3892, 0.4197, 0.4197, 0.3833, 0.4496, 0.343, 0.3892, 0.3684, 0.3684, 0.9197, 0.4197, 0.9496, 0.3833, 0.8892, 0.343, 0.8684, 0.3684, 0.4496, 0.3833, 0.4197, 0.4197, 0.3684, 0.3684, 0.3892, 0.343, 0.9496, 0.3833, 0.9717, 0.3418, 0.9047, 0.3141, 0.8892, 0.343, 0.4717, 0.3418, 0.4496, 0.3833, 0.3892, 0.343, 0.4047, 0.3141, 0.9717, 0.3418, 0.9854, 0.2968, 0.9142, 0.2827, 0.9047, 0.3141, 0.4854, 0.2968, 0.4717, 0.3418, 0.4047, 0.3141, 0.4142, 0.2827, 0.9854, 0.2968, 0.99, 0.25, 0.9174, 0.25, 0.9142, 0.2827, 0.49, 0.25, 0.4854, 0.2968, 0.4142, 0.2827, 0.4174, 0.25, 0.99, 0.25, 0.9854, 0.2032, 0.9142, 0.2173, 0.9174, 0.25, 0.4854, 0.2032, 0.49, 0.25, 0.4174, 0.25, 0.4142, 0.2173, 0.9854, 0.2032, 0.9717, 0.1582, 0.9047, 0.1859, 0.9142, 0.2173, 0.4717, 0.1582, 0.4854, 0.2032, 0.4142, 0.2173, 0.4047, 0.1859, 0.9717, 0.1582, 0.9496, 0.1167, 0.8892, 0.157, 0.9047, 0.1859, 0.4496, 0.1167, 0.4717, 0.1582, 0.4047, 0.1859, 0.3892, 0.157, 0.9496, 0.1167, 0.9197, 0.08029, 0.8684, 0.1316, 0.8892, 0.157, 0.4197, 0.08029, 0.4496, 0.1167, 0.3892, 0.157, 0.3684, 0.1316, 0.9197, 0.08029, 0.8833, 0.05045, 0.843, 0.1108, 0.8684, 0.1316, 0.3833, 0.05045, 0.4197, 0.08029, 0.3684, 0.1316, 0.343, 0.1108, 0.8833, 0.05045, 0.8418, 0.02827, 0.8141, 0.09534, 0.843, 0.1108, 0.3418, 0.02827, 0.3833, 0.05045, 0.343, 0.1108, 0.3141, 0.09534, 0.8418, 0.02827, 0.7968, 0.01461, 0.7827, 0.08581, 0.8141, 0.09534, 0.2968, 0.01461, 0.3418, 0.02827, 0.3141, 0.09534, 0.2827, 0.08581, 0.7968, 0.01461, 0.75, 0.01, 0.75, 0.08259, 0.7827, 0.08581, 0.25, 0.01, 0.2968, 0.01461, 0.2827, 0.08581, 0.25, 0.08259, 0.75, 0.01, 0.7032, 0.01461, 0.7173, 0.08581, 0.75, 0.08259, 0.2032, 0.01461, 0.25, 0.01, 0.25, 0.08259, 0.2173, 0.08581, 0.7032, 0.01461, 0.6582, 0.02827, 0.6859, 0.09534, 0.7173, 0.08581, 0.1582, 0.02827, 0.2032, 0.01461, 0.2173, 0.08581, 0.1859, 0.09534, 0.6582, 0.02827, 0.6167, 0.05045, 0.657, 0.1108, 0.6859, 0.09534, 0.1167, 0.05045, 0.1582, 0.02827, 0.1859, 0.09534, 0.157, 0.1108, 0.6167, 0.05045, 0.5803, 0.08029, 0.6316, 0.1316, 0.657, 0.1108, 0.08029, 0.08029, 0.1167, 0.05045, 0.157, 0.1108, 0.1316, 0.1316, 0.5803, 0.08029, 0.5504, 0.1167, 0.6108, 0.157, 0.6316, 0.1316, 0.05045, 0.1167, 0.08029, 0.08029, 0.1316, 0.1316, 0.1108, 0.157, 0.5504, 0.1167, 0.5283, 0.1582, 0.5953, 0.1859, 0.6108, 0.157, 0.02827, 0.1582, 0.05045, 0.1167, 0.1108, 0.157, 0.09534, 0.1859, 0.5283, 0.1582, 0.5146, 0.2032, 0.5858, 0.2173, 0.5953, 0.1859, 0.01461, 0.2032, 0.02827, 0.1582, 0.09534, 0.1859, 0.08581, 0.2173, 0.5146, 0.2032, 0.51, 0.25, 0.5826, 0.25, 0.5858, 0.2173, 0.01, 0.25, 0.01461, 0.2032, 0.08581, 0.2173, 0.08259, 0.25, 0.51, 0.25, 0.5146, 0.2968, 0.5858, 0.2827, 0.5826, 0.25, 0.01461, 0.2968, 0.01, 0.25, 0.08259, 0.25, 0.08581, 0.2827, 0.5146, 0.2968, 0.5283, 0.3418, 0.5953, 0.3141, 0.5858, 0.2827, 0.02827, 0.3418, 0.01461, 0.2968, 0.08581, 0.2827, 0.09534, 0.3141, 0.5283, 0.3418, 0.5504, 0.3833, 0.6108, 0.343, 0.5953, 0.3141, 0.05045, 0.3833, 0.02827, 0.3418, 0.09534, 0.3141, 0.1108, 0.343, 0.5504, 0.3833, 0.5803, 0.4197, 0.6316, 0.3684, 0.6108, 0.343, 0.08029, 0.4197, 0.05045, 0.3833, 0.1108, 0.343, 0.1316, 0.3684, 0.5803, 0.4197, 0.6167, 0.4496, 0.657, 0.3892, 0.6316, 0.3684, 0.1167, 0.4496, 0.08029, 0.4197, 0.1316, 0.3684, 0.157, 0.3892, 0.6167, 0.4496, 0.6582, 0.4717, 0.6859, 0.4047, 0.657, 0.3892, 0.1582, 0.4717, 0.1167, 0.4496, 0.157, 0.3892, 0.1859, 0.4047, 0.6582, 0.4717, 0.7032, 0.4854, 0.7173, 0.4142, 0.6859, 0.4047, 0.2032, 0.4854, 0.1582, 0.4717, 0.1859, 0.4047, 0.2173, 0.4142, 0.7032, 0.4854, 0.75, 0.49, 0.75, 0.4174, 0.7173, 0.4142, 0.25, 0.49, 0.2032, 0.4854, 0.2173, 0.4142, 0.25, 0.4174, 0.75, 0.4174, 0.7827, 0.4142, 0.8141, 0.4047, 0.843, 0.3892, 0.8684, 0.3684, 0.8892, 0.343, 0.9047, 0.3141, 0.9142, 0.2827, 0.9174, 0.25, 0.9142, 0.2173, 0.9047, 0.1859, 0.8892, 0.157, 0.8684, 0.1316, 0.843, 0.1108, 0.8141, 0.09534, 0.7827, 0.08581, 0.75, 0.08259, 0.7173, 0.08581, 0.6859, 0.09534, 0.657, 0.1108, 0.6316, 0.1316, 0.6108, 0.157, 0.5953, 0.1859, 0.5858, 0.2173, 0.5826, 0.25, 0.5858, 0.2827, 0.5953, 0.3141, 0.6108, 0.343, 0.6316, 0.3684, 0.657, 0.3892, 0.6859, 0.4047, 0.7173, 0.4142, 0.6635, 0.6825, 0.6388, 0.6825, 0.6388, 0.63, 0.6635, 0.63, 0.8612, 0.6825, 0.8612, 0.63, 0.875, 0.625, 0.875, 0.6875, 0.6635, 0.63, 0.6388, 0.63, 0.625, 0.625, 0.6528, 0.625, 0.6388, 0.63, 0.6388, 0.6825, 0.625, 0.6875, 0.625, 0.625, 0.8365, 0.6825, 0.8612, 0.6825, 0.875, 0.6875, 0.8472, 0.6875, 0.6388, 0.6825, 0.6635, 0.6825, 0.6528, 0.6875, 0.625, 0.6875, 0.6635, 0.6825, 0.6882, 0.6825, 0.6806, 0.6875, 0.6528, 0.6875, 0.6882, 0.6825, 0.7129, 0.6825, 0.7083, 0.6875, 0.6806, 0.6875, 0.7129, 0.6825, 0.7376, 0.6825, 0.7361, 0.6875, 0.7083, 0.6875, 0.7376, 0.6825, 0.7624, 0.6825, 0.7639, 0.6875, 0.7361, 0.6875, 0.7624, 0.6825, 0.7871, 0.6825, 0.7917, 0.6875, 0.7639, 0.6875, 0.7871, 0.6825, 0.8118, 0.6825, 0.8194, 0.6875, 0.7917, 0.6875, 0.8118, 0.6825, 0.8365, 0.6825, 0.8472, 0.6875, 0.8194, 0.6875, 0.8612, 0.63, 0.8365, 0.63, 0.8472, 0.625, 0.875, 0.625, 0.8365, 0.63, 0.8118, 0.63, 0.8194, 0.625, 0.8472, 0.625, 0.8118, 0.63, 0.7871, 0.63, 0.7917, 0.625, 0.8194, 0.625, 0.7871, 0.63, 0.7624, 0.63, 0.7639, 0.625, 0.7917, 0.625, 0.7624, 0.63, 0.7376, 0.63, 0.7361, 0.625, 0.7639, 0.625, 0.7376, 0.63, 0.7129, 0.63, 0.7083, 0.625, 0.7361, 0.625, 0.7129, 0.63, 0.6882, 0.63, 0.6806, 0.625, 0.7083, 0.625, 0.6882, 0.63, 0.6635, 0.63, 0.6528, 0.625, 0.6806, 0.625, 0.8612, 0.6825, 0.8365, 0.6825, 0.8365, 0.63, 0.8612, 0.63, 0.8365, 0.6825, 0.8118, 0.6825, 0.8118, 0.63, 0.8365, 0.63, 0.8118, 0.6825, 0.7871, 0.6825, 0.7871, 0.63, 0.8118, 0.63, 0.7871, 0.6825, 0.7624, 0.6825, 0.7624, 0.63, 0.7871, 0.63, 0.7624, 0.6825, 0.7376, 0.6825, 0.7376, 0.63, 0.7624, 0.63, 0.7376, 0.6825, 0.7129, 0.6825, 0.7129, 0.63, 0.7376, 0.63, 0.7129, 0.6825, 0.6882, 0.6825, 0.6882, 0.63, 0.7129, 0.63, 0.6882, 0.6825, 0.6635, 0.6825, 0.6635, 0.63, 0.6882, 0.63, 0.125, 0.625, 0.1528, 0.625, 0.1528, 0.6875, 0.125, 0.6875, 0.1528, 0.625, 0.1806, 0.625, 0.1806, 0.6875, 0.1528, 0.6875, 0.1806, 0.625, 0.2083, 0.625, 0.2083, 0.6875, 0.1806, 0.6875, 0.2083, 0.625, 0.2361, 0.625, 0.2361, 0.6875, 0.2083, 0.6875, 0.2361, 0.625, 0.2639, 0.625, 0.2639, 0.6875, 0.2361, 0.6875, 0.2639, 0.625, 0.2917, 0.625, 0.2917, 0.6875, 0.2639, 0.6875, 0.2917, 0.625, 0.3194, 0.625, 0.3194, 0.6875, 0.2917, 0.6875, 0.3194, 0.625, 0.3472, 0.625, 0.3472, 0.6875, 0.3194, 0.6875, 0.3983, 0.4722, 0.4583, 0.4722, 0.4583, 0.5, 0.3983, 0.5, 0.3983, 0.2778, 0.4583, 0.2778, 0.4583, 0.3056, 0.3983, 0.3056, 0.3983, 0.3056, 0.4583, 0.3056, 0.4583, 0.3333, 0.3983, 0.3333, 0.3983, 0.3333, 0.4583, 0.3333, 0.4583, 0.3611, 0.3983, 0.3611, 0.3983, 0.3611, 0.4583, 0.3611, 0.4583, 0.3889, 0.3983, 0.3889, 0.3983, 0.3889, 0.4583, 0.3889, 0.4583, 0.4167, 0.3983, 0.4167, 0.3983, 0.4167, 0.4583, 0.4167, 0.4583, 0.4444, 0.3983, 0.4444, 0.5417, 0.5, 0.5933, 0.5, 0.625, 0.5116, 0.625, 0.625, 0.5417, 0.625, 0.5417, 0.4444, 0.5933, 0.4444, 0.5933, 0.4722, 0.5417, 0.4722, 0.5417, 0.4167, 0.5933, 0.4167, 0.5933, 0.4444, 0.5417, 0.4444, 0.5417, 0.3889, 0.5933, 0.3889, 0.5933, 0.4167, 0.5417, 0.4167, 0.5417, 0.3611, 0.5933, 0.3611, 0.5933, 0.3889, 0.5417, 0.3889, 0.5417, 0.3333, 0.5933, 0.3333, 0.5933, 0.3611, 0.5417, 0.3611, 0.5417, 0.3056, 0.5933, 0.3056, 0.5933, 0.3333, 0.5417, 0.3333, 0.5417, 0.6875, 0.625, 0.6875, 0.625, 0.7429, 0.5878, 0.75, 0.5417, 0.75, 0.6806, 0.6875, 0.7083, 0.6875, 0.7083, 0.7429, 0.6806, 0.7429, 0.7083, 0.6875, 0.7361, 0.6875, 0.7361, 0.7429, 0.7083, 0.7429, 0.7361, 0.6875, 0.7639, 0.6875, 0.7639, 0.7429, 0.7361, 0.7429, 0.7639, 0.6875, 0.7917, 0.6875, 0.7917, 0.7429, 0.7639, 0.7429, 0.7917, 0.6875, 0.8194, 0.6875, 0.8194, 0.7429, 0.7917, 0.7429, 0.8194, 0.6875, 0.8472, 0.6875, 0.8472, 0.7429, 0.8194, 0.7429, 0.125, 0.6875, 0.1528, 0.6875, 0.1528, 0.75, 0.125, 0.75, 0.1528, 0.6875, 0.1806, 0.6875, 0.1806, 0.75, 0.1528, 0.75, 0.1806, 0.6875, 0.2083, 0.6875, 0.2083, 0.75, 0.1806, 0.75, 0.2083, 0.6875, 0.2361, 0.6875, 0.2361, 0.75, 0.2083, 0.75, 0.2361, 0.6875, 0.2639, 0.6875, 0.2639, 0.75, 0.2361, 0.75, 0.2639, 0.6875, 0.2917, 0.6875, 0.2917, 0.75, 0.2639, 0.75, 0.2917, 0.6875, 0.3194, 0.6875, 0.3194, 0.75, 0.2917, 0.75, 0.3194, 0.6875, 0.3472, 0.6875, 0.3472, 0.75, 0.3194, 0.75, 0.5417, 0.125, 0.625, 0.125, 0.625, 0.2384, 0.5933, 0.25, 0.5417, 0.25, 0.8194, 0.5116, 0.8472, 0.5116, 0.8472, 0.625, 0.8194, 0.625, 0.7917, 0.5116, 0.8194, 0.5116, 0.8194, 0.625, 0.7917, 0.625, 0.7639, 0.5116, 0.7917, 0.5116, 0.7917, 0.625, 0.7639, 0.625, 0.7361, 0.5116, 0.7639, 0.5116, 0.7639, 0.625, 0.7361, 0.625, 0.7083, 0.5116, 0.7361, 0.5116, 0.7361, 0.625, 0.7083, 0.625, 0.6806, 0.5116, 0.7083, 0.5116, 0.7083, 0.625, 0.6806, 0.625, 0.6528, 0.5116, 0.6806, 0.5116, 0.6806, 0.625, 0.6528, 0.625, 0.3194, 0.5069, 0.3472, 0.5069, 0.3472, 0.625, 0.3194, 0.625, 0.4583, 0.4444, 0.5417, 0.4444, 0.5417, 0.4722, 0.4583, 0.4722, 0.2917, 0.5069, 0.3194, 0.5069, 0.3194, 0.625, 0.2917, 0.625, 0.4583, 0.4167, 0.5417, 0.4167, 0.5417, 0.4444, 0.4583, 0.4444, 0.2639, 0.5069, 0.2917, 0.5069, 0.2917, 0.625, 0.2639, 0.625, 0.4583, 0.3889, 0.5417, 0.3889, 0.5417, 0.4167, 0.4583, 0.4167, 0.2361, 0.5069, 0.2639, 0.5069, 0.2639, 0.625, 0.2361, 0.625, 0.4583, 0.3611, 0.5417, 0.3611, 0.5417, 0.3889, 0.4583, 0.3889, 0.2083, 0.5069, 0.2361, 0.5069, 0.2361, 0.625, 0.2083, 0.625, 0.4583, 0.3333, 0.5417, 0.3333, 0.5417, 0.3611, 0.4583, 0.3611, 0.1806, 0.5069, 0.2083, 0.5069, 0.2083, 0.625, 0.1806, 0.625, 0.4583, 0.3056, 0.5417, 0.3056, 0.5417, 0.3333, 0.4583, 0.3333, 0.1528, 0.5069, 0.1806, 0.5069, 0.1806, 0.625, 0.1528, 0.625, 0.4583, 0.2778, 0.5417, 0.2778, 0.5417, 0.3056, 0.4583, 0.3056, 0.125, 0.5069, 0.1528, 0.5069, 0.1528, 0.625, 0.125, 0.625, 0.4583, 0.25, 0.5417, 0.25, 0.5417, 0.2778, 0.4583, 0.2778, 0.8472, 0.6875, 0.875, 0.6875, 0.875, 0.7429, 0.8472, 0.7429, 0.4583, 0.9167, 0.5417, 0.9167, 0.5417, 0.9444, 0.5417, 0.9722, 0.4583, 0.9722, 0.4583, 0.9444, 0.4583, 0.75, 0.5417, 0.75, 0.5417, 0.7778, 0.4583, 0.7778, 0.375, 0.625, 0.4583, 0.625, 0.4583, 0.6875, 0.375, 0.6875, 0.4583, 0.625, 0.5417, 0.625, 0.5417, 0.6875, 0.4583, 0.6875, 0.375, 0.0, 0.4583, 0.0, 0.4583, 0.0625, 0.375, 0.0625, 0.4583, 0.0, 0.5417, 0.0, 0.5417, 0.0625, 0.4583, 0.0625, 0.375, 0.0625, 0.4583, 0.0625, 0.4583, 0.125, 0.375, 0.125, 0.4583, 0.0625, 0.5417, 0.0625, 0.5417, 0.125, 0.4583, 0.125, 0.3472, 0.5069, 0.375, 0.5069, 0.375, 0.625, 0.3472, 0.625, 0.4583, 0.5, 0.5417, 0.5, 0.5417, 0.625, 0.4583, 0.625, 0.4583, 0.9722, 0.5417, 0.9722, 0.5417, 1.0, 0.4583, 1.0, 0.375, 0.6875, 0.4583, 0.6875, 0.4583, 0.75, 0.375, 0.75, 0.4583, 0.6875, 0.5417, 0.6875, 0.5417, 0.75, 0.4583, 0.75, 0.375, 0.5069, 0.3983, 0.5, 0.4583, 0.5, 0.4583, 0.625, 0.375, 0.625, 0.4583, 0.4722, 0.5417, 0.4722, 0.5417, 0.5, 0.4583, 0.5, 0.3983, 0.25, 0.4583, 0.25, 0.4583, 0.2778, 0.3983, 0.2778, 0.4583, 0.125, 0.5417, 0.125, 0.5417, 0.25, 0.4583, 0.25, 0.4583, 0.7778, 0.5417, 0.7778, 0.5417, 0.8056, 0.5417, 0.8333, 0.4583, 0.8333, 0.4583, 0.8056, 0.1528, 0.5069, 0.125, 0.5069, 0.125, 0.5, 0.1528, 0.5, 0.375, 0.5069, 0.3472, 0.5069, 0.3472, 0.5, 0.375, 0.5, 0.3472, 0.5069, 0.3194, 0.5069, 0.3194, 0.5, 0.3472, 0.5, 0.3194, 0.5069, 0.2917, 0.5069, 0.2917, 0.5, 0.3194, 0.5, 0.2917, 0.5069, 0.2639, 0.5069, 0.2639, 0.5, 0.2917, 0.5, 0.2639, 0.5069, 0.2361, 0.5069, 0.2361, 0.5, 0.2639, 0.5, 0.2361, 0.5069, 0.2083, 0.5069, 0.2083, 0.5, 0.2361, 0.5, 0.2083, 0.5069, 0.1806, 0.5069, 0.1806, 0.5, 0.2083, 0.5, 0.1806, 0.5069, 0.1528, 0.5069, 0.1528, 0.5, 0.1806, 0.5, 0.375, 0.125, 0.4583, 0.125, 0.4583, 0.25, 0.3983, 0.25, 0.375, 0.2431, 0.625, 0.4722, 0.625, 0.5, 0.5933, 0.5, 0.5933, 0.4722, 0.625, 0.25, 0.625, 0.2778, 0.5933, 0.2778, 0.5933, 0.25, 0.625, 0.2778, 0.625, 0.3056, 0.5933, 0.3056, 0.5933, 0.2778, 0.625, 0.3056, 0.625, 0.3333, 0.5933, 0.3333, 0.5933, 0.3056, 0.625, 0.3333, 0.625, 0.3611, 0.5933, 0.3611, 0.5933, 0.3333, 0.625, 0.3611, 0.625, 0.3889, 0.5933, 0.3889, 0.5933, 0.3611, 0.625, 0.3889, 0.625, 0.4167, 0.5933, 0.4167, 0.5933, 0.3889, 0.625, 0.4167, 0.625, 0.4444, 0.5933, 0.4444, 0.5933, 0.4167, 0.625, 0.4444, 0.625, 0.4722, 0.5933, 0.4722, 0.5933, 0.4444, 0.8472, 0.5116, 0.875, 0.5116, 0.875, 0.625, 0.8472, 0.625, 0.625, 0.9722, 0.625, 1.0, 0.5878, 1.0, 0.5878, 0.9722, 0.625, 0.75, 0.625, 0.7778, 0.5878, 0.7778, 0.5878, 0.75, 0.625, 0.7778, 0.625, 0.8056, 0.5878, 0.8056, 0.5878, 0.7778, 0.625, 0.8056, 0.625, 0.8333, 0.5878, 0.8333, 0.5878, 0.8056, 0.625, 0.8333, 0.625, 0.8611, 0.5878, 0.8611, 0.5878, 0.8333, 0.625, 0.8611, 0.625, 0.8889, 0.5878, 0.8889, 0.5878, 0.8611, 0.625, 0.8889, 0.625, 0.9167, 0.5878, 0.9167, 0.5878, 0.8889, 0.625, 0.9167, 0.625, 0.9444, 0.5878, 0.9444, 0.5878, 0.9167, 0.625, 0.9444, 0.625, 0.9722, 0.5878, 0.9722, 0.5878, 0.9444, 0.375, 0.75, 0.4583, 0.75, 0.4583, 0.7778, 0.4583, 0.8056, 0.4583, 0.8333, 0.5417, 0.8333, 0.5417, 0.8056, 0.5417, 0.7778, 0.5417, 0.75, 0.5878, 0.75, 0.5878, 0.7778, 0.5878, 0.8056, 0.5878, 0.8333, 0.5878, 0.8611, 0.5878, 0.8889, 0.5878, 0.9167, 0.5878, 0.9444, 0.5878, 0.9722, 0.5878, 1.0, 0.5417, 1.0, 0.5417, 0.9722, 0.5417, 0.9444, 0.5417, 0.9167, 0.4583, 0.9167, 0.4583, 0.9444, 0.4583, 0.9722, 0.4583, 1.0, 0.375, 1.0, 0.375, 0.9722, 0.375, 0.9444, 0.375, 0.9167, 0.375, 0.8889, 0.375, 0.8611, 0.375, 0.8333, 0.375, 0.8056, 0.375, 0.7778])
me_cylinder_003.materials.append(mat_material_005)
me_cylinder_003.materials.append(mat_material_003)
me_cylinder_003.materials.append(mat_material_004)
me_cylinder_003.materials.append(mat_material_001)
me_cylinder_003.materials.append(mat_material_002)
me_cylinder_003.update()

# ---- objects
ob_cylinder_003 = bpy.data.objects.new('Cylinder.003', me_cylinder_003)

# ---- transforms, parenting, visibility, modifiers, constraints
ob_cylinder_003.location = (96.97, -421.0, 13.53)
ob_cylinder_003.rotation_euler = (0.0, -0.0, 9.426)
ob_cylinder_003.scale = (12.33, 12.33, 7.015)

# ---- collection membership
col_collection.objects.link(ob_cylinder_003)

# ---- scene / render settings (as saved in the file)
scene.frame_start = 1; scene.frame_end = 250; scene.frame_set(1)
scene.render.engine = 'BLENDER_EEVEE_NEXT'
scene.cycles.sampling_pattern = 'TABULATED_SOBOL'
scene.eevee.ray_tracing_options.trace_max_roughness = 0.0
bpy.context.view_layer.update()

# ---- added for rendering (the .blend has no active camera and no usable light): camera, sun
cam_auto = bpy.data.cameras.new('AutoCamera')
cam_auto.lens = 50.0
cam_auto.sensor_width = 36.0
cam_auto.clip_end = 1737.28
ob_auto_camera = bpy.data.objects.new('AutoCamera', cam_auto)
scene.collection.objects.link(ob_auto_camera)
ob_auto_camera.location = (216.299, -517.342, 97.7451)
ob_auto_camera.rotation_euler = (1.09748, -7.21219e-08, 0.694738)
scene.camera = ob_auto_camera
light_auto_sun = bpy.data.lights.new('AutoSun', 'SUN')
light_auto_sun.energy = 3.0
light_auto_sun.angle = 0.0523599
ob_auto_sun = bpy.data.objects.new('AutoSun', light_auto_sun)
scene.collection.objects.link(ob_auto_sun)
ob_auto_sun.rotation_euler = (0.872665, 0.174533, 0.523599)
bpy.context.view_layer.update()
